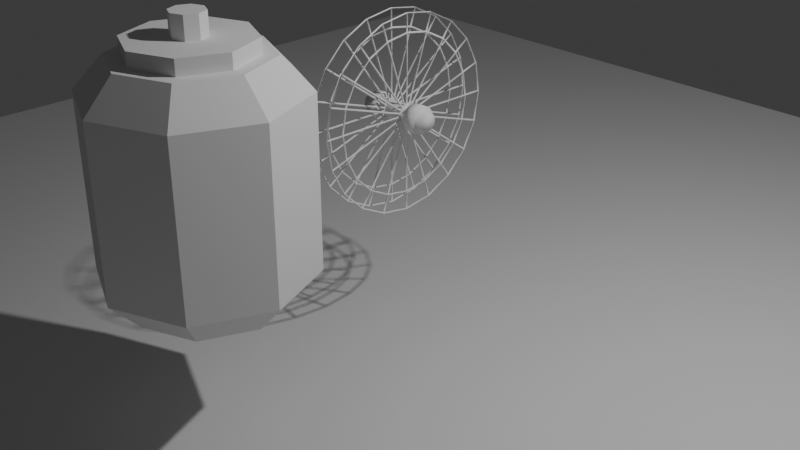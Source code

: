 # Source: rueda.blend  (saved by Blender 4.1.24; exported with 4.5.12 LTS)
import bpy
from mathutils import Matrix  # noqa: F401  (used for matrix-valued properties, if any)

bpy.ops.wm.read_factory_settings(use_empty=True)
scene = bpy.context.scene
scene.name = 'Scene'

# ---- collections
col_collection = bpy.data.collections.new('Collection'); scene.collection.children.link(col_collection)

# ---- world
world_world = bpy.data.worlds.new('World'); scene.world = world_world
world_world.use_nodes = True; world_world.node_tree.nodes.clear()
_N = world_world.node_tree.nodes; _L = world_world.node_tree.links
n0 = _N.new('ShaderNodeOutputWorld'); n0.name = 'World Output'; n0.location = (300, 300)
n1 = _N.new('ShaderNodeBackground'); n1.name = 'Background'; n1.location = (10, 300)
n1.inputs[0].default_value = (0.05088, 0.05088, 0.05088, 1.0)
_L.new(n1.outputs[0], n0.inputs[0])
n0.is_active_output = True
world_world.color = (0.05088, 0.05088, 0.05088)
world_world.use_sun_shadow = False
world_world.sun_shadow_jitter_overblur = 0.0

# ---- cameras
cam_camera = bpy.data.cameras.new('Camera')
cam_camera.clip_end = 100.0
cam_camera.ortho_scale = 7.314

# ---- lights
light_light = bpy.data.lights.new('Light', 'POINT')
light_light.transmission_factor = 0.0
light_light.energy = 1000.0
light_light.shadow_soft_size = 0.1
light_light.shadow_maximum_resolution = 0.006
light_light.use_absolute_resolution = True

# ---- meshes
me_cylinder_003 = bpy.data.meshes.new('Cylinder.003')
me_cylinder_003.from_pydata([(-0.06569, 0.1399, -1.056e-08), (0.06569, 0.1399, 1.056e-08), (-0.06569, 0.1292, -0.05352), (0.06569, 0.1292, -0.05352), (-0.06569, 0.09889, -0.09889), (0.06569, 0.09889, -0.09889), (-0.06569, 0.05352, -0.1292), (0.06569, 0.05352, -0.1292), (-0.06569, 0.0, -0.1399), (0.06569, 0.0, -0.1399), (-0.06569, -0.05352, -0.1292), (0.06569, -0.05352, -0.1292), (-0.06569, -0.09889, -0.09889), (0.06569, -0.09889, -0.09889), (-0.06569, -0.1292, -0.05352), (0.06569, -0.1292, -0.05352), (-0.06569, -0.1399, -1.056e-08), (0.06569, -0.1399, 1.056e-08), (-0.06569, -0.1292, 0.05352), (0.06569, -0.1292, 0.05352), (-0.06569, -0.09889, 0.09889), (0.06569, -0.09889, 0.09889), (-0.06569, -0.05352, 0.1292), (0.06569, -0.05352, 0.1292), (-0.06569, 0.0, 0.1399), (0.06569, 0.0, 0.1399), (-0.06569, 0.05352, 0.1292), (0.06569, 0.05352, 0.1292), (-0.06569, 0.09889, 0.09889), (0.06569, 0.09889, 0.09889), (-0.06569, 0.1292, 0.05352), (0.06569, 0.1292, 0.05352), (-0.1583, 0.9977, 0.00343), (-0.1383, 0.9977, 0.00343), (-0.1583, 0.9487, 0.3124), (-0.1383, 0.9487, 0.3124), (-0.1583, 0.8067, 0.5912), (-0.1383, 0.8067, 0.5912), (-0.1583, 0.5855, 0.8124), (-0.1383, 0.5855, 0.8124), (-0.1583, 0.3067, 0.9545), (-0.1383, 0.3067, 0.9545), (-0.1583, -0.002334, 1.003), (-0.1383, -0.002334, 1.003), (-0.1583, -0.3114, 0.9545), (-0.1383, -0.3114, 0.9545), (-0.1583, -0.5901, 0.8124), (-0.1383, -0.5901, 0.8124), (-0.1583, -0.8114, 0.5912), (-0.1383, -0.8114, 0.5912), (-0.1583, -0.9534, 0.3124), (-0.1383, -0.9534, 0.3124), (-0.1583, -1.002, 0.00343), (-0.1383, -1.002, 0.00343), (-0.1583, -0.9534, -0.3056), (-0.1383, -0.9534, -0.3056), (-0.1583, -0.8114, -0.5844), (-0.1383, -0.8114, -0.5844), (-0.1583, -0.5901, -0.8056), (-0.1383, -0.5901, -0.8056), (-0.1583, -0.3114, -0.9476), (-0.1383, -0.3114, -0.9476), (-0.1583, -0.002334, -0.9966), (-0.1383, -0.002334, -0.9966), (-0.1583, 0.3067, -0.9476), (-0.1383, 0.3067, -0.9476), (-0.1583, 0.5855, -0.8056), (-0.1383, 0.5855, -0.8056), (-0.1583, 0.8067, -0.5844), (-0.1383, 0.8067, -0.5844), (-0.1583, 0.9487, -0.3056), (-0.1383, 0.9487, -0.3056), (-0.1583, 0.09331, 0.03451), (-0.1383, 0.09331, 0.03451), (-0.1583, 0.09823, 0.00343), (-0.1383, 0.09823, 0.00343), (-0.1583, 0.07902, 0.06254), (-0.1383, 0.07902, 0.06254), (-0.1583, 0.05678, 0.08479), (-0.1383, 0.05678, 0.08479), (-0.1583, 0.02874, 0.09907), (-0.1383, 0.02874, 0.09907), (-0.1583, -0.002334, 0.104), (-0.1383, -0.002334, 0.104), (-0.1583, -0.03341, 0.09907), (-0.1383, -0.03341, 0.09907), (-0.1583, -0.06144, 0.08479), (-0.1383, -0.06144, 0.08479), (-0.1583, -0.08369, 0.06254), (-0.1383, -0.08369, 0.06254), (-0.1583, -0.09797, 0.03451), (-0.1383, -0.09797, 0.03451), (-0.1583, -0.1029, 0.00343), (-0.1383, -0.1029, 0.00343), (-0.1583, -0.09797, -0.02765), (-0.1383, -0.09797, -0.02765), (-0.1583, -0.08369, -0.05568), (-0.1383, -0.08369, -0.05568), (-0.1583, -0.06144, -0.07793), (-0.1383, -0.06144, -0.07793), (-0.1583, -0.03341, -0.09221), (-0.1383, -0.03341, -0.09221), (-0.1583, -0.002334, -0.09713), (-0.1383, -0.002334, -0.09713), (-0.1583, 0.02874, -0.09221), (-0.1383, 0.02874, -0.09221), (-0.1583, 0.05678, -0.07793), (-0.1383, 0.05678, -0.07793), (-0.1583, 0.07902, -0.05568), (-0.1383, 0.07902, -0.05568), (-0.1583, 0.09331, -0.02765), (-0.1383, 0.09331, -0.02765), (-0.1583, 0.7669, 0.2534), (-0.1383, 0.7669, 0.2534), (-0.1583, 0.8065, 0.00343), (-0.1383, 0.8065, 0.00343), (-0.1583, 0.652, 0.4788), (-0.1383, 0.652, 0.4788), (-0.1583, 0.4731, 0.6578), (-0.1383, 0.4731, 0.6578), (-0.1583, 0.2476, 0.7727), (-0.1383, 0.2476, 0.7727), (-0.1583, -0.002334, 0.8122), (-0.1383, -0.002334, 0.8122), (-0.1583, -0.2523, 0.7727), (-0.1383, -0.2523, 0.7727), (-0.1583, -0.4777, 0.6578), (-0.1383, -0.4777, 0.6578), (-0.1583, -0.6567, 0.4788), (-0.1383, -0.6567, 0.4788), (-0.1583, -0.7716, 0.2534), (-0.1383, -0.7716, 0.2534), (-0.1583, -0.8111, 0.00343), (-0.1383, -0.8111, 0.00343), (-0.1583, -0.7716, -0.2465), (-0.1383, -0.7716, -0.2465), (-0.1583, -0.6567, -0.472), (-0.1383, -0.6567, -0.472), (-0.1583, -0.4777, -0.6509), (-0.1383, -0.4777, -0.6509), (-0.1583, -0.2523, -0.7658), (-0.1383, -0.2523, -0.7658), (-0.1583, -0.002334, -0.8054), (-0.1383, -0.002334, -0.8054), (-0.1583, 0.2476, -0.7658), (-0.1383, 0.2476, -0.7658), (-0.1583, 0.4731, -0.6509), (-0.1383, 0.4731, -0.6509), (-0.1583, 0.652, -0.472), (-0.1383, 0.652, -0.472), (-0.1583, 0.7669, -0.2465), (-0.1383, 0.7669, -0.2465), (-0.1483, 0.08368, 0.03138), (-0.1483, 0.07083, 0.05659), (-0.1483, 0.05082, 0.0766), (-0.1483, 0.02561, 0.08944), (-0.1483, -0.002334, 0.09387), (-0.1483, -0.03028, 0.08944), (-0.1483, -0.05549, 0.0766), (-0.1483, -0.0755, 0.05659), (-0.1483, -0.08835, 0.03138), (-0.1483, -0.09277, 0.00343), (-0.1483, -0.08835, -0.02452), (-0.1483, -0.0755, -0.04973), (-0.1483, -0.05549, -0.06974), (-0.1483, -0.03028, -0.08258), (-0.1483, -0.002334, -0.08701), (-0.1483, 0.02561, -0.08258), (-0.1483, 0.05082, -0.06974), (-0.1483, 0.07083, -0.04973), (-0.1483, 0.08368, -0.02452), (-0.1483, 0.0881, 0.00343), (-0.1483, 0.7781, 0.2465), (-0.1483, 0.815, 0.01343), (-0.1483, 0.986, 0.01343), (-0.1483, 0.9407, 0.2993), (-0.1483, 0.6648, 0.4758), (-0.1483, 0.7719, 0.2655), (-0.1483, 0.9345, 0.3183), (-0.1483, 0.8031, 0.5762), (-0.1483, 0.4862, 0.6588), (-0.1483, 0.653, 0.4919), (-0.1483, 0.7913, 0.5924), (-0.1483, 0.5867, 0.7971), (-0.1483, 0.2598, 0.7777), (-0.1483, 0.47, 0.6706), (-0.1483, 0.5705, 0.8089), (-0.1483, 0.3126, 0.9403), (-0.1483, 0.007666, 0.8208), (-0.1483, 0.2407, 0.7839), (-0.1483, 0.2936, 0.9464), (-0.1483, 0.007666, 0.9917), (-0.1483, -0.2454, 0.7839), (-0.1483, -0.01233, 0.8208), (-0.1483, -0.01233, 0.9917), (-0.1483, -0.2982, 0.9464), (-0.1483, -0.4747, 0.6706), (-0.1483, -0.2644, 0.7777), (-0.1483, -0.3172, 0.9403), (-0.1483, -0.5751, 0.8089), (-0.1483, -0.6577, 0.4919), (-0.1483, -0.4909, 0.6588), (-0.1483, -0.5913, 0.7971), (-0.1483, -0.796, 0.5924), (-0.1483, -0.7766, 0.2655), (-0.1483, -0.6695, 0.4758), (-0.1483, -0.8078, 0.5762), (-0.1483, -0.9392, 0.3183), (-0.1483, -0.8197, 0.01343), (-0.1483, -0.7828, 0.2465), (-0.1483, -0.9453, 0.2993), (-0.1483, -0.9906, 0.01343), (-0.1483, -0.7828, -0.2396), (-0.1483, -0.8197, -0.00657), (-0.1483, -0.9906, -0.00657), (-0.1483, -0.9453, -0.2925), (-0.1483, -0.6695, -0.4689), (-0.1483, -0.7766, -0.2587), (-0.1483, -0.9392, -0.3115), (-0.1483, -0.8078, -0.5694), (-0.1483, -0.4909, -0.6519), (-0.1483, -0.6577, -0.4851), (-0.1483, -0.796, -0.5856), (-0.1483, -0.5913, -0.7902), (-0.1483, -0.2644, -0.7708), (-0.1483, -0.4747, -0.6637), (-0.1483, -0.5751, -0.802), (-0.1483, -0.3172, -0.9334), (-0.1483, -0.01233, -0.8139), (-0.1483, -0.2454, -0.777), (-0.1483, -0.2982, -0.9396), (-0.1483, -0.01233, -0.9849), (-0.1483, 0.2407, -0.777), (-0.1483, 0.007666, -0.8139), (-0.1483, 0.007666, -0.9849), (-0.1483, 0.2936, -0.9396), (-0.1483, 0.47, -0.6637), (-0.1483, 0.2598, -0.7708), (-0.1483, 0.3126, -0.9334), (-0.1483, 0.5705, -0.802), (-0.1483, 0.653, -0.4851), (-0.1483, 0.4862, -0.6519), (-0.1483, 0.5867, -0.7902), (-0.1483, 0.7913, -0.5856), (-0.1483, 0.7719, -0.2587), (-0.1483, 0.6648, -0.4689), (-0.1483, 0.8031, -0.5694), (-0.1483, 0.9345, -0.3115), (-0.1483, 0.815, -0.00657), (-0.1483, 0.7781, -0.2396), (-0.1483, 0.9407, -0.2925), (-0.1483, 0.986, -0.00657), (-0.1483, 0.1045, 0.02763), (-0.1483, 0.1068, 0.01343), (-0.1483, 0.7948, 0.01343), (-0.1483, 0.7588, 0.2402), (-0.1483, 0.09181, 0.05947), (-0.1483, 0.09834, 0.04666), (-0.1483, 0.7527, 0.2593), (-0.1483, 0.6484, 0.4639), (-0.1483, 0.06989, 0.08582), (-0.1483, 0.08006, 0.07565), (-0.1483, 0.6367, 0.48), (-0.1483, 0.4743, 0.6424), (-0.1483, 0.04089, 0.1041), (-0.1483, 0.05371, 0.09758), (-0.1483, 0.4581, 0.6542), (-0.1483, 0.2535, 0.7584), (-0.1483, 0.007666, 0.1125), (-0.1483, 0.02187, 0.1103), (-0.1483, 0.2345, 0.7646), (-0.1483, 0.007666, 0.8005), (-0.1483, -0.02654, 0.1103), (-0.1483, -0.01233, 0.1125), (-0.1483, -0.01233, 0.8005), (-0.1483, -0.2391, 0.7646), (-0.1483, -0.05837, 0.09758), (-0.1483, -0.04556, 0.1041), (-0.1483, -0.2582, 0.7584), (-0.1483, -0.4628, 0.6542), (-0.1483, -0.08472, 0.07565), (-0.1483, -0.07455, 0.08582), (-0.1483, -0.4789, 0.6424), (-0.1483, -0.6413, 0.48), (-0.1483, -0.103, 0.04666), (-0.1483, -0.09648, 0.05947), (-0.1483, -0.6531, 0.4639), (-0.1483, -0.7573, 0.2593), (-0.1483, -0.1114, 0.01343), (-0.1483, -0.1092, 0.02763), (-0.1483, -0.7635, 0.2402), (-0.1483, -0.7994, 0.01343), (-0.1483, -0.1092, -0.02077), (-0.1483, -0.1114, -0.00657), (-0.1483, -0.7994, -0.00657), (-0.1483, -0.7635, -0.2334), (-0.1483, -0.09648, -0.05261), (-0.1483, -0.103, -0.0398), (-0.1483, -0.7573, -0.2524), (-0.1483, -0.6531, -0.457), (-0.1483, -0.07455, -0.07896), (-0.1483, -0.08472, -0.06879), (-0.1483, -0.6413, -0.4732), (-0.1483, -0.4789, -0.6356), (-0.1483, -0.04556, -0.09724), (-0.1483, -0.05837, -0.09071), (-0.1483, -0.4628, -0.6473), (-0.1483, -0.2582, -0.7516), (-0.1483, -0.01233, -0.1057), (-0.1483, -0.02654, -0.1034), (-0.1483, -0.2391, -0.7577), (-0.1483, -0.01233, -0.7937), (-0.1483, 0.02187, -0.1034), (-0.1483, 0.007666, -0.1057), (-0.1483, 0.007666, -0.7937), (-0.1483, 0.2345, -0.7577), (-0.1483, 0.05371, -0.09071), (-0.1483, 0.04089, -0.09724), (-0.1483, 0.2535, -0.7516), (-0.1483, 0.4581, -0.6473), (-0.1483, 0.08006, -0.06879), (-0.1483, 0.06989, -0.07896), (-0.1483, 0.4743, -0.6356), (-0.1483, 0.6367, -0.4732), (-0.1483, 0.09834, -0.0398), (-0.1483, 0.09181, -0.05261), (-0.1483, 0.6484, -0.457), (-0.1483, 0.7527, -0.2524), (-0.1483, 0.1068, -0.00657), (-0.1483, 0.1045, -0.02077), (-0.1483, 0.7588, -0.2334), (-0.1483, 0.7948, -0.00657), (-0.3793, 1.004, 0.00343), (-0.3593, 1.004, 0.00343), (-0.3793, 0.9554, 0.3124), (-0.3593, 0.9554, 0.3124), (-0.3793, 0.8134, 0.5912), (-0.3593, 0.8134, 0.5912), (-0.3793, 0.5922, 0.8124), (-0.3593, 0.5922, 0.8124), (-0.3793, 0.3134, 0.9545), (-0.3593, 0.3134, 0.9545), (-0.3793, 0.00437, 1.003), (-0.3593, 0.00437, 1.003), (-0.3793, -0.3046, 0.9545), (-0.3593, -0.3046, 0.9545), (-0.3793, -0.5834, 0.8124), (-0.3593, -0.5834, 0.8124), (-0.3793, -0.8046, 0.5912), (-0.3593, -0.8046, 0.5912), (-0.3793, -0.9467, 0.3124), (-0.3593, -0.9467, 0.3124), (-0.3793, -0.9956, 0.00343), (-0.3593, -0.9956, 0.00343), (-0.3793, -0.9467, -0.3056), (-0.3593, -0.9467, -0.3056), (-0.3793, -0.8046, -0.5844), (-0.3593, -0.8046, -0.5844), (-0.3793, -0.5834, -0.8056), (-0.3593, -0.5834, -0.8056), (-0.3793, -0.3046, -0.9476), (-0.3593, -0.3046, -0.9476), (-0.3793, 0.00437, -0.9966), (-0.3593, 0.00437, -0.9966), (-0.3793, 0.3134, -0.9476), (-0.3593, 0.3134, -0.9476), (-0.3793, 0.5922, -0.8056), (-0.3593, 0.5922, -0.8056), (-0.3793, 0.8134, -0.5844), (-0.3593, 0.8134, -0.5844), (-0.3793, 0.9554, -0.3056), (-0.3593, 0.9554, -0.3056), (-0.3793, 0.1, 0.03451), (-0.3593, 0.1, 0.03451), (-0.3793, 0.1049, 0.00343), (-0.3593, 0.1049, 0.00343), (-0.3793, 0.08573, 0.06254), (-0.3593, 0.08573, 0.06254), (-0.3793, 0.06348, 0.08479), (-0.3593, 0.06348, 0.08479), (-0.3793, 0.03545, 0.09907), (-0.3593, 0.03545, 0.09907), (-0.3793, 0.00437, 0.104), (-0.3593, 0.00437, 0.104), (-0.3793, -0.02671, 0.09907), (-0.3593, -0.02671, 0.09907), (-0.3793, -0.05474, 0.08479), (-0.3593, -0.05474, 0.08479), (-0.3793, -0.07699, 0.06254), (-0.3593, -0.07699, 0.06254), (-0.3793, -0.09127, 0.03451), (-0.3593, -0.09127, 0.03451), (-0.3793, -0.09619, 0.00343), (-0.3593, -0.09619, 0.00343), (-0.3793, -0.09127, -0.02765), (-0.3593, -0.09127, -0.02765), (-0.3793, -0.07699, -0.05568), (-0.3593, -0.07699, -0.05568), (-0.3793, -0.05474, -0.07793), (-0.3593, -0.05474, -0.07793), (-0.3793, -0.02671, -0.09221), (-0.3593, -0.02671, -0.09221), (-0.3793, 0.00437, -0.09713), (-0.3593, 0.00437, -0.09713), (-0.3793, 0.03545, -0.09221), (-0.3593, 0.03545, -0.09221), (-0.3793, 0.06348, -0.07793), (-0.3593, 0.06348, -0.07793), (-0.3793, 0.08573, -0.05568), (-0.3593, 0.08573, -0.05568), (-0.3793, 0.1, -0.02765), (-0.3593, 0.1, -0.02765), (-0.3793, 0.7736, 0.2534), (-0.3593, 0.7736, 0.2534), (-0.3793, 0.8132, 0.00343), (-0.3593, 0.8132, 0.00343), (-0.3793, 0.6587, 0.4788), (-0.3593, 0.6587, 0.4788), (-0.3793, 0.4798, 0.6578), (-0.3593, 0.4798, 0.6578), (-0.3793, 0.2543, 0.7727), (-0.3593, 0.2543, 0.7727), (-0.3793, 0.00437, 0.8122), (-0.3593, 0.00437, 0.8122), (-0.3793, -0.2456, 0.7727), (-0.3593, -0.2456, 0.7727), (-0.3793, -0.471, 0.6578), (-0.3593, -0.471, 0.6578), (-0.3793, -0.65, 0.4788), (-0.3593, -0.65, 0.4788), (-0.3793, -0.7649, 0.2534), (-0.3593, -0.7649, 0.2534), (-0.3793, -0.8044, 0.00343), (-0.3593, -0.8044, 0.00343), (-0.3793, -0.7649, -0.2465), (-0.3593, -0.7649, -0.2465), (-0.3793, -0.65, -0.472), (-0.3593, -0.65, -0.472), (-0.3793, -0.471, -0.6509), (-0.3593, -0.471, -0.6509), (-0.3793, -0.2456, -0.7658), (-0.3593, -0.2456, -0.7658), (-0.3793, 0.00437, -0.8054), (-0.3593, 0.00437, -0.8054), (-0.3793, 0.2543, -0.7658), (-0.3593, 0.2543, -0.7658), (-0.3793, 0.4798, -0.6509), (-0.3593, 0.4798, -0.6509), (-0.3793, 0.6587, -0.472), (-0.3593, 0.6587, -0.472), (-0.3793, 0.7736, -0.2465), (-0.3593, 0.7736, -0.2465), (-0.3693, 0.09038, 0.03138), (-0.3693, 0.07754, 0.05659), (-0.3693, 0.05753, 0.0766), (-0.3693, 0.03232, 0.08944), (-0.3693, 0.00437, 0.09387), (-0.3693, -0.02358, 0.08944), (-0.3693, -0.04879, 0.0766), (-0.3693, -0.0688, 0.05659), (-0.3693, -0.08164, 0.03138), (-0.3693, -0.08607, 0.00343), (-0.3693, -0.08164, -0.02452), (-0.3693, -0.0688, -0.04973), (-0.3693, -0.04879, -0.06974), (-0.3693, -0.02358, -0.08258), (-0.3693, 0.00437, -0.08701), (-0.3693, 0.03232, -0.08258), (-0.3693, 0.05753, -0.06974), (-0.3693, 0.07754, -0.04973), (-0.3693, 0.09038, -0.02452), (-0.3693, 0.09481, 0.00343), (-0.3693, 0.7848, 0.2465), (-0.3693, 0.8217, 0.01343), (-0.3693, 0.9927, 0.01343), (-0.3693, 0.9474, 0.2993), (-0.3693, 0.6715, 0.4758), (-0.3693, 0.7786, 0.2655), (-0.3693, 0.9412, 0.3183), (-0.3693, 0.8098, 0.5762), (-0.3693, 0.4929, 0.6588), (-0.3693, 0.6597, 0.4919), (-0.3693, 0.798, 0.5924), (-0.3693, 0.5934, 0.7971), (-0.3693, 0.2665, 0.7777), (-0.3693, 0.4767, 0.6706), (-0.3693, 0.5772, 0.8089), (-0.3693, 0.3193, 0.9403), (-0.3693, 0.01437, 0.8208), (-0.3693, 0.2474, 0.7839), (-0.3693, 0.3003, 0.9464), (-0.3693, 0.01437, 0.9917), (-0.3693, -0.2387, 0.7839), (-0.3693, -0.00563, 0.8208), (-0.3693, -0.00563, 0.9917), (-0.3693, -0.2915, 0.9464), (-0.3693, -0.468, 0.6706), (-0.3693, -0.2577, 0.7777), (-0.3693, -0.3105, 0.9403), (-0.3693, -0.5684, 0.8089), (-0.3693, -0.651, 0.4919), (-0.3693, -0.4841, 0.6588), (-0.3693, -0.5846, 0.7971), (-0.3693, -0.7893, 0.5924), (-0.3693, -0.7699, 0.2655), (-0.3693, -0.6628, 0.4758), (-0.3693, -0.8011, 0.5762), (-0.3693, -0.9325, 0.3183), (-0.3693, -0.813, 0.01343), (-0.3693, -0.7761, 0.2465), (-0.3693, -0.9386, 0.2993), (-0.3693, -0.9839, 0.01343), (-0.3693, -0.7761, -0.2396), (-0.3693, -0.813, -0.00657), (-0.3693, -0.9839, -0.00657), (-0.3693, -0.9386, -0.2925), (-0.3693, -0.6628, -0.4689), (-0.3693, -0.7699, -0.2587), (-0.3693, -0.9325, -0.3115), (-0.3693, -0.8011, -0.5694), (-0.3693, -0.4841, -0.6519), (-0.3693, -0.651, -0.4851), (-0.3693, -0.7893, -0.5856), (-0.3693, -0.5846, -0.7902), (-0.3693, -0.2577, -0.7708), (-0.3693, -0.468, -0.6637), (-0.3693, -0.5684, -0.802), (-0.3693, -0.3105, -0.9334), (-0.3693, -0.00563, -0.8139), (-0.3693, -0.2387, -0.777), (-0.3693, -0.2915, -0.9396), (-0.3693, -0.00563, -0.9849), (-0.3693, 0.2474, -0.777), (-0.3693, 0.01437, -0.8139), (-0.3693, 0.01437, -0.9849), (-0.3693, 0.3003, -0.9396), (-0.3693, 0.4767, -0.6637), (-0.3693, 0.2665, -0.7708), (-0.3693, 0.3193, -0.9334), (-0.3693, 0.5772, -0.802), (-0.3693, 0.6597, -0.4851), (-0.3693, 0.4929, -0.6519), (-0.3693, 0.5934, -0.7902), (-0.3693, 0.798, -0.5856), (-0.3693, 0.7786, -0.2587), (-0.3693, 0.6715, -0.4689), (-0.3693, 0.8098, -0.5694), (-0.3693, 0.9412, -0.3115), (-0.3693, 0.8217, -0.00657), (-0.3693, 0.7848, -0.2396), (-0.3693, 0.9474, -0.2925), (-0.3693, 0.9927, -0.00657), (-0.3693, 0.1112, 0.02763), (-0.3693, 0.1135, 0.01343), (-0.3693, 0.8015, 0.01343), (-0.3693, 0.7655, 0.2402), (-0.3693, 0.09852, 0.05947), (-0.3693, 0.105, 0.04666), (-0.3693, 0.7594, 0.2593), (-0.3693, 0.6551, 0.4639), (-0.3693, 0.07659, 0.08582), (-0.3693, 0.08676, 0.07565), (-0.3693, 0.6434, 0.48), (-0.3693, 0.481, 0.6424), (-0.3693, 0.0476, 0.1041), (-0.3693, 0.06041, 0.09758), (-0.3693, 0.4648, 0.6542), (-0.3693, 0.2602, 0.7584), (-0.3693, 0.01437, 0.1125), (-0.3693, 0.02857, 0.1103), (-0.3693, 0.2412, 0.7646), (-0.3693, 0.01437, 0.8005), (-0.3693, -0.01983, 0.1103), (-0.3693, -0.00563, 0.1125), (-0.3693, -0.00563, 0.8005), (-0.3693, -0.2324, 0.7646), (-0.3693, -0.05167, 0.09758), (-0.3693, -0.03886, 0.1041), (-0.3693, -0.2515, 0.7584), (-0.3693, -0.4561, 0.6542), (-0.3693, -0.07802, 0.07565), (-0.3693, -0.06785, 0.08582), (-0.3693, -0.4722, 0.6424), (-0.3693, -0.6346, 0.48), (-0.3693, -0.0963, 0.04666), (-0.3693, -0.08977, 0.05947), (-0.3693, -0.6464, 0.4639), (-0.3693, -0.7506, 0.2593), (-0.3693, -0.1047, 0.01343), (-0.3693, -0.1025, 0.02763), (-0.3693, -0.7568, 0.2402), (-0.3693, -0.7927, 0.01343), (-0.3693, -0.1025, -0.02077), (-0.3693, -0.1047, -0.00657), (-0.3693, -0.7927, -0.00657), (-0.3693, -0.7568, -0.2334), (-0.3693, -0.08977, -0.05261), (-0.3693, -0.0963, -0.0398), (-0.3693, -0.7506, -0.2524), (-0.3693, -0.6464, -0.457), (-0.3693, -0.06785, -0.07896), (-0.3693, -0.07802, -0.06879), (-0.3693, -0.6346, -0.4732), (-0.3693, -0.4722, -0.6356), (-0.3693, -0.03886, -0.09724), (-0.3693, -0.05167, -0.09071), (-0.3693, -0.4561, -0.6473), (-0.3693, -0.2515, -0.7516), (-0.3693, -0.00563, -0.1057), (-0.3693, -0.01983, -0.1034), (-0.3693, -0.2324, -0.7577), (-0.3693, -0.00563, -0.7937), (-0.3693, 0.02857, -0.1034), (-0.3693, 0.01437, -0.1057), (-0.3693, 0.01437, -0.7937), (-0.3693, 0.2412, -0.7577), (-0.3693, 0.06041, -0.09071), (-0.3693, 0.0476, -0.09724), (-0.3693, 0.2602, -0.7516), (-0.3693, 0.4648, -0.6473), (-0.3693, 0.08676, -0.06879), (-0.3693, 0.07659, -0.07896), (-0.3693, 0.481, -0.6356), (-0.3693, 0.6434, -0.4732), (-0.3693, 0.105, -0.0398), (-0.3693, 0.09852, -0.05261), (-0.3693, 0.6551, -0.457), (-0.3693, 0.7594, -0.2524), (-0.3693, 0.1135, -0.00657), (-0.3693, 0.1112, -0.02077), (-0.3693, 0.7655, -0.2334), (-0.3693, 0.8015, -0.00657), (-0.6513, 0.09133, 0.00343), (0.1402, 0.09133, 0.00343), (-0.6513, 0.0842, -0.03242), (0.1402, 0.0842, -0.03242), (-0.6513, 0.0639, -0.0628), (0.1402, 0.0639, -0.0628), (-0.6513, 0.03351, -0.08311), (0.1402, 0.03351, -0.08311), (-0.6513, -0.002334, -0.09024), (0.1402, -0.002334, -0.09024), (-0.6513, -0.03818, -0.08311), (0.1402, -0.03818, -0.08311), (-0.6513, -0.06857, -0.0628), (0.1402, -0.06857, -0.0628), (-0.6513, -0.08887, -0.03242), (0.1402, -0.08887, -0.03242), (-0.6513, -0.096, 0.00343), (0.1402, -0.096, 0.00343), (-0.6513, -0.08887, 0.03928), (0.1402, -0.08887, 0.03928), (-0.6513, -0.06857, 0.06966), (0.1402, -0.06857, 0.06966), (-0.6513, -0.03818, 0.08997), (0.1402, -0.03818, 0.08997), (-0.6513, -0.002334, 0.0971), (0.1402, -0.002334, 0.0971), (-0.6513, 0.03351, 0.08997), (0.1402, 0.03351, 0.08997), (-0.6513, 0.0639, 0.06966), (0.1402, 0.0639, 0.06966), (-0.6513, 0.0842, 0.03928), (0.1402, 0.0842, 0.03928), (-0.5742, 0.1399, -1.082e-08), (-0.4428, 0.1399, 1.03e-08), (-0.5742, 0.1292, -0.05352), (-0.4428, 0.1292, -0.05352), (-0.5742, 0.09889, -0.09889), (-0.4428, 0.09889, -0.09889), (-0.5742, 0.05352, -0.1292), (-0.4428, 0.05352, -0.1292), (-0.5742, 0.0, -0.1399), (-0.4428, 0.0, -0.1399), (-0.5742, -0.05352, -0.1292), (-0.4428, -0.05352, -0.1292), (-0.5742, -0.09889, -0.09889), (-0.4428, -0.09889, -0.09889), (-0.5742, -0.1292, -0.05352), (-0.4428, -0.1292, -0.05352), (-0.5742, -0.1399, -1.082e-08), (-0.4428, -0.1399, 1.03e-08), (-0.5742, -0.1292, 0.05352), (-0.4428, -0.1292, 0.05352), (-0.5742, -0.09889, 0.09889), (-0.4428, -0.09889, 0.09889), (-0.5742, -0.05352, 0.1292), (-0.4428, -0.05352, 0.1292), (-0.5742, 0.0, 0.1399), (-0.4428, 0.0, 0.1399), (-0.5742, 0.05352, 0.1292), (-0.4428, 0.05352, 0.1292), (-0.5742, 0.09889, 0.09889), (-0.4428, 0.09889, 0.09889), (-0.5742, 0.1292, 0.05352), (-0.4428, 0.1292, 0.05352)], [], [(0, 1, 3, 2), (2, 3, 5, 4), (4, 5, 7, 6), (6, 7, 9, 8), (8, 9, 11, 10), (10, 11, 13, 12), (12, 13, 15, 14), (14, 15, 17, 16), (16, 17, 19, 18), (18, 19, 21, 20), (20, 21, 23, 22), (22, 23, 25, 24), (24, 25, 27, 26), (26, 27, 29, 28), (3, 1, 31, 29, 27, 25, 23, 21, 19, 17, 15, 13, 11, 9, 7, 5), (28, 29, 31, 30), (30, 31, 1, 0), (0, 2, 4, 6, 8, 10, 12, 14, 16, 18, 20, 22, 24, 26, 28, 30), (152, 153, 76, 72), (153, 152, 73, 77), (153, 154, 78, 76), (154, 153, 77, 79), (154, 155, 80, 78), (155, 154, 79, 81), (155, 156, 82, 80), (156, 155, 81, 83), (156, 157, 84, 82), (157, 156, 83, 85), (157, 158, 86, 84), (158, 157, 85, 87), (158, 159, 88, 86), (159, 158, 87, 89), (159, 160, 90, 88), (160, 159, 89, 91), (160, 161, 92, 90), (161, 160, 91, 93), (161, 162, 94, 92), (162, 161, 93, 95), (162, 163, 96, 94), (163, 162, 95, 97), (163, 164, 98, 96), (164, 163, 97, 99), (164, 165, 100, 98), (165, 164, 99, 101), (165, 166, 102, 100), (166, 165, 101, 103), (166, 167, 104, 102), (167, 166, 103, 105), (167, 168, 106, 104), (168, 167, 105, 107), (168, 169, 108, 106), (169, 168, 107, 109), (169, 170, 110, 108), (170, 169, 109, 111), (170, 171, 74, 110), (171, 170, 111, 75), (171, 152, 72, 74), (152, 171, 75, 73), (172, 173, 114, 112), (173, 172, 113, 115), (173, 174, 32, 114), (174, 173, 115, 33), (174, 175, 34, 32), (175, 174, 33, 35), (175, 172, 112, 34), (172, 175, 35, 113), (176, 177, 112, 116), (177, 176, 117, 113), (177, 178, 34, 112), (178, 177, 113, 35), (178, 179, 36, 34), (179, 178, 35, 37), (179, 176, 116, 36), (176, 179, 37, 117), (180, 181, 116, 118), (181, 180, 119, 117), (181, 182, 36, 116), (182, 181, 117, 37), (182, 183, 38, 36), (183, 182, 37, 39), (183, 180, 118, 38), (180, 183, 39, 119), (184, 185, 118, 120), (185, 184, 121, 119), (185, 186, 38, 118), (186, 185, 119, 39), (186, 187, 40, 38), (187, 186, 39, 41), (187, 184, 120, 40), (184, 187, 41, 121), (188, 189, 120, 122), (189, 188, 123, 121), (189, 190, 40, 120), (190, 189, 121, 41), (190, 191, 42, 40), (191, 190, 41, 43), (191, 188, 122, 42), (188, 191, 43, 123), (192, 193, 122, 124), (193, 192, 125, 123), (193, 194, 42, 122), (194, 193, 123, 43), (194, 195, 44, 42), (195, 194, 43, 45), (195, 192, 124, 44), (192, 195, 45, 125), (196, 197, 124, 126), (197, 196, 127, 125), (197, 198, 44, 124), (198, 197, 125, 45), (198, 199, 46, 44), (199, 198, 45, 47), (199, 196, 126, 46), (196, 199, 47, 127), (200, 201, 126, 128), (201, 200, 129, 127), (201, 202, 46, 126), (202, 201, 127, 47), (202, 203, 48, 46), (203, 202, 47, 49), (203, 200, 128, 48), (200, 203, 49, 129), (204, 205, 128, 130), (205, 204, 131, 129), (205, 206, 48, 128), (206, 205, 129, 49), (206, 207, 50, 48), (207, 206, 49, 51), (207, 204, 130, 50), (204, 207, 51, 131), (208, 209, 130, 132), (209, 208, 133, 131), (209, 210, 50, 130), (210, 209, 131, 51), (210, 211, 52, 50), (211, 210, 51, 53), (211, 208, 132, 52), (208, 211, 53, 133), (212, 213, 132, 134), (213, 212, 135, 133), (213, 214, 52, 132), (214, 213, 133, 53), (214, 215, 54, 52), (215, 214, 53, 55), (215, 212, 134, 54), (212, 215, 55, 135), (216, 217, 134, 136), (217, 216, 137, 135), (217, 218, 54, 134), (218, 217, 135, 55), (218, 219, 56, 54), (219, 218, 55, 57), (219, 216, 136, 56), (216, 219, 57, 137), (220, 221, 136, 138), (221, 220, 139, 137), (221, 222, 56, 136), (222, 221, 137, 57), (222, 223, 58, 56), (223, 222, 57, 59), (223, 220, 138, 58), (220, 223, 59, 139), (224, 225, 138, 140), (225, 224, 141, 139), (225, 226, 58, 138), (226, 225, 139, 59), (226, 227, 60, 58), (227, 226, 59, 61), (227, 224, 140, 60), (224, 227, 61, 141), (228, 229, 140, 142), (229, 228, 143, 141), (229, 230, 60, 140), (230, 229, 141, 61), (230, 231, 62, 60), (231, 230, 61, 63), (231, 228, 142, 62), (228, 231, 63, 143), (232, 233, 142, 144), (233, 232, 145, 143), (233, 234, 62, 142), (234, 233, 143, 63), (234, 235, 64, 62), (235, 234, 63, 65), (235, 232, 144, 64), (232, 235, 65, 145), (236, 237, 144, 146), (237, 236, 147, 145), (237, 238, 64, 144), (238, 237, 145, 65), (238, 239, 66, 64), (239, 238, 65, 67), (239, 236, 146, 66), (236, 239, 67, 147), (240, 241, 146, 148), (241, 240, 149, 147), (241, 242, 66, 146), (242, 241, 147, 67), (242, 243, 68, 66), (243, 242, 67, 69), (243, 240, 148, 68), (240, 243, 69, 149), (244, 245, 148, 150), (245, 244, 151, 149), (245, 246, 68, 148), (246, 245, 149, 69), (246, 247, 70, 68), (247, 246, 69, 71), (247, 244, 150, 70), (244, 247, 71, 151), (248, 249, 150, 114), (249, 248, 115, 151), (249, 250, 70, 150), (250, 249, 151, 71), (250, 251, 32, 70), (251, 250, 71, 33), (251, 248, 114, 32), (248, 251, 33, 115), (252, 253, 74, 72), (253, 252, 73, 75), (253, 254, 114, 74), (254, 253, 75, 115), (254, 255, 112, 114), (255, 254, 115, 113), (255, 252, 72, 112), (252, 255, 113, 73), (256, 257, 72, 76), (257, 256, 77, 73), (257, 258, 112, 72), (258, 257, 73, 113), (258, 259, 116, 112), (259, 258, 113, 117), (259, 256, 76, 116), (256, 259, 117, 77), (260, 261, 76, 78), (261, 260, 79, 77), (261, 262, 116, 76), (262, 261, 77, 117), (262, 263, 118, 116), (263, 262, 117, 119), (263, 260, 78, 118), (260, 263, 119, 79), (264, 265, 78, 80), (265, 264, 81, 79), (265, 266, 118, 78), (266, 265, 79, 119), (266, 267, 120, 118), (267, 266, 119, 121), (267, 264, 80, 120), (264, 267, 121, 81), (268, 269, 80, 82), (269, 268, 83, 81), (269, 270, 120, 80), (270, 269, 81, 121), (270, 271, 122, 120), (271, 270, 121, 123), (271, 268, 82, 122), (268, 271, 123, 83), (272, 273, 82, 84), (273, 272, 85, 83), (273, 274, 122, 82), (274, 273, 83, 123), (274, 275, 124, 122), (275, 274, 123, 125), (275, 272, 84, 124), (272, 275, 125, 85), (276, 277, 84, 86), (277, 276, 87, 85), (277, 278, 124, 84), (278, 277, 85, 125), (278, 279, 126, 124), (279, 278, 125, 127), (279, 276, 86, 126), (276, 279, 127, 87), (280, 281, 86, 88), (281, 280, 89, 87), (281, 282, 126, 86), (282, 281, 87, 127), (282, 283, 128, 126), (283, 282, 127, 129), (283, 280, 88, 128), (280, 283, 129, 89), (284, 285, 88, 90), (285, 284, 91, 89), (285, 286, 128, 88), (286, 285, 89, 129), (286, 287, 130, 128), (287, 286, 129, 131), (287, 284, 90, 130), (284, 287, 131, 91), (288, 289, 90, 92), (289, 288, 93, 91), (289, 290, 130, 90), (290, 289, 91, 131), (290, 291, 132, 130), (291, 290, 131, 133), (291, 288, 92, 132), (288, 291, 133, 93), (292, 293, 92, 94), (293, 292, 95, 93), (293, 294, 132, 92), (294, 293, 93, 133), (294, 295, 134, 132), (295, 294, 133, 135), (295, 292, 94, 134), (292, 295, 135, 95), (296, 297, 94, 96), (297, 296, 97, 95), (297, 298, 134, 94), (298, 297, 95, 135), (298, 299, 136, 134), (299, 298, 135, 137), (299, 296, 96, 136), (296, 299, 137, 97), (300, 301, 96, 98), (301, 300, 99, 97), (301, 302, 136, 96), (302, 301, 97, 137), (302, 303, 138, 136), (303, 302, 137, 139), (303, 300, 98, 138), (300, 303, 139, 99), (304, 305, 98, 100), (305, 304, 101, 99), (305, 306, 138, 98), (306, 305, 99, 139), (306, 307, 140, 138), (307, 306, 139, 141), (307, 304, 100, 140), (304, 307, 141, 101), (308, 309, 100, 102), (309, 308, 103, 101), (309, 310, 140, 100), (310, 309, 101, 141), (310, 311, 142, 140), (311, 310, 141, 143), (311, 308, 102, 142), (308, 311, 143, 103), (312, 313, 102, 104), (313, 312, 105, 103), (313, 314, 142, 102), (314, 313, 103, 143), (314, 315, 144, 142), (315, 314, 143, 145), (315, 312, 104, 144), (312, 315, 145, 105), (316, 317, 104, 106), (317, 316, 107, 105), (317, 318, 144, 104), (318, 317, 105, 145), (318, 319, 146, 144), (319, 318, 145, 147), (319, 316, 106, 146), (316, 319, 147, 107), (320, 321, 106, 108), (321, 320, 109, 107), (321, 322, 146, 106), (322, 321, 107, 147), (322, 323, 148, 146), (323, 322, 147, 149), (323, 320, 108, 148), (320, 323, 149, 109), (324, 325, 108, 110), (325, 324, 111, 109), (325, 326, 148, 108), (326, 325, 109, 149), (326, 327, 150, 148), (327, 326, 149, 151), (327, 324, 110, 150), (324, 327, 151, 111), (328, 329, 110, 74), (329, 328, 75, 111), (329, 330, 150, 110), (330, 329, 111, 151), (330, 331, 114, 150), (331, 330, 151, 115), (331, 328, 74, 114), (328, 331, 115, 75), (452, 453, 376, 372), (453, 452, 373, 377), (453, 454, 378, 376), (454, 453, 377, 379), (454, 455, 380, 378), (455, 454, 379, 381), (455, 456, 382, 380), (456, 455, 381, 383), (456, 457, 384, 382), (457, 456, 383, 385), (457, 458, 386, 384), (458, 457, 385, 387), (458, 459, 388, 386), (459, 458, 387, 389), (459, 460, 390, 388), (460, 459, 389, 391), (460, 461, 392, 390), (461, 460, 391, 393), (461, 462, 394, 392), (462, 461, 393, 395), (462, 463, 396, 394), (463, 462, 395, 397), (463, 464, 398, 396), (464, 463, 397, 399), (464, 465, 400, 398), (465, 464, 399, 401), (465, 466, 402, 400), (466, 465, 401, 403), (466, 467, 404, 402), (467, 466, 403, 405), (467, 468, 406, 404), (468, 467, 405, 407), (468, 469, 408, 406), (469, 468, 407, 409), (469, 470, 410, 408), (470, 469, 409, 411), (470, 471, 374, 410), (471, 470, 411, 375), (471, 452, 372, 374), (452, 471, 375, 373), (472, 473, 414, 412), (473, 472, 413, 415), (473, 474, 332, 414), (474, 473, 415, 333), (474, 475, 334, 332), (475, 474, 333, 335), (475, 472, 412, 334), (472, 475, 335, 413), (476, 477, 412, 416), (477, 476, 417, 413), (477, 478, 334, 412), (478, 477, 413, 335), (478, 479, 336, 334), (479, 478, 335, 337), (479, 476, 416, 336), (476, 479, 337, 417), (480, 481, 416, 418), (481, 480, 419, 417), (481, 482, 336, 416), (482, 481, 417, 337), (482, 483, 338, 336), (483, 482, 337, 339), (483, 480, 418, 338), (480, 483, 339, 419), (484, 485, 418, 420), (485, 484, 421, 419), (485, 486, 338, 418), (486, 485, 419, 339), (486, 487, 340, 338), (487, 486, 339, 341), (487, 484, 420, 340), (484, 487, 341, 421), (488, 489, 420, 422), (489, 488, 423, 421), (489, 490, 340, 420), (490, 489, 421, 341), (490, 491, 342, 340), (491, 490, 341, 343), (491, 488, 422, 342), (488, 491, 343, 423), (492, 493, 422, 424), (493, 492, 425, 423), (493, 494, 342, 422), (494, 493, 423, 343), (494, 495, 344, 342), (495, 494, 343, 345), (495, 492, 424, 344), (492, 495, 345, 425), (496, 497, 424, 426), (497, 496, 427, 425), (497, 498, 344, 424), (498, 497, 425, 345), (498, 499, 346, 344), (499, 498, 345, 347), (499, 496, 426, 346), (496, 499, 347, 427), (500, 501, 426, 428), (501, 500, 429, 427), (501, 502, 346, 426), (502, 501, 427, 347), (502, 503, 348, 346), (503, 502, 347, 349), (503, 500, 428, 348), (500, 503, 349, 429), (504, 505, 428, 430), (505, 504, 431, 429), (505, 506, 348, 428), (506, 505, 429, 349), (506, 507, 350, 348), (507, 506, 349, 351), (507, 504, 430, 350), (504, 507, 351, 431), (508, 509, 430, 432), (509, 508, 433, 431), (509, 510, 350, 430), (510, 509, 431, 351), (510, 511, 352, 350), (511, 510, 351, 353), (511, 508, 432, 352), (508, 511, 353, 433), (512, 513, 432, 434), (513, 512, 435, 433), (513, 514, 352, 432), (514, 513, 433, 353), (514, 515, 354, 352), (515, 514, 353, 355), (515, 512, 434, 354), (512, 515, 355, 435), (516, 517, 434, 436), (517, 516, 437, 435), (517, 518, 354, 434), (518, 517, 435, 355), (518, 519, 356, 354), (519, 518, 355, 357), (519, 516, 436, 356), (516, 519, 357, 437), (520, 521, 436, 438), (521, 520, 439, 437), (521, 522, 356, 436), (522, 521, 437, 357), (522, 523, 358, 356), (523, 522, 357, 359), (523, 520, 438, 358), (520, 523, 359, 439), (524, 525, 438, 440), (525, 524, 441, 439), (525, 526, 358, 438), (526, 525, 439, 359), (526, 527, 360, 358), (527, 526, 359, 361), (527, 524, 440, 360), (524, 527, 361, 441), (528, 529, 440, 442), (529, 528, 443, 441), (529, 530, 360, 440), (530, 529, 441, 361), (530, 531, 362, 360), (531, 530, 361, 363), (531, 528, 442, 362), (528, 531, 363, 443), (532, 533, 442, 444), (533, 532, 445, 443), (533, 534, 362, 442), (534, 533, 443, 363), (534, 535, 364, 362), (535, 534, 363, 365), (535, 532, 444, 364), (532, 535, 365, 445), (536, 537, 444, 446), (537, 536, 447, 445), (537, 538, 364, 444), (538, 537, 445, 365), (538, 539, 366, 364), (539, 538, 365, 367), (539, 536, 446, 366), (536, 539, 367, 447), (540, 541, 446, 448), (541, 540, 449, 447), (541, 542, 366, 446), (542, 541, 447, 367), (542, 543, 368, 366), (543, 542, 367, 369), (543, 540, 448, 368), (540, 543, 369, 449), (544, 545, 448, 450), (545, 544, 451, 449), (545, 546, 368, 448), (546, 545, 449, 369), (546, 547, 370, 368), (547, 546, 369, 371), (547, 544, 450, 370), (544, 547, 371, 451), (548, 549, 450, 414), (549, 548, 415, 451), (549, 550, 370, 450), (550, 549, 451, 371), (550, 551, 332, 370), (551, 550, 371, 333), (551, 548, 414, 332), (548, 551, 333, 415), (552, 553, 374, 372), (553, 552, 373, 375), (553, 554, 414, 374), (554, 553, 375, 415), (554, 555, 412, 414), (555, 554, 415, 413), (555, 552, 372, 412), (552, 555, 413, 373), (556, 557, 372, 376), (557, 556, 377, 373), (557, 558, 412, 372), (558, 557, 373, 413), (558, 559, 416, 412), (559, 558, 413, 417), (559, 556, 376, 416), (556, 559, 417, 377), (560, 561, 376, 378), (561, 560, 379, 377), (561, 562, 416, 376), (562, 561, 377, 417), (562, 563, 418, 416), (563, 562, 417, 419), (563, 560, 378, 418), (560, 563, 419, 379), (564, 565, 378, 380), (565, 564, 381, 379), (565, 566, 418, 378), (566, 565, 379, 419), (566, 567, 420, 418), (567, 566, 419, 421), (567, 564, 380, 420), (564, 567, 421, 381), (568, 569, 380, 382), (569, 568, 383, 381), (569, 570, 420, 380), (570, 569, 381, 421), (570, 571, 422, 420), (571, 570, 421, 423), (571, 568, 382, 422), (568, 571, 423, 383), (572, 573, 382, 384), (573, 572, 385, 383), (573, 574, 422, 382), (574, 573, 383, 423), (574, 575, 424, 422), (575, 574, 423, 425), (575, 572, 384, 424), (572, 575, 425, 385), (576, 577, 384, 386), (577, 576, 387, 385), (577, 578, 424, 384), (578, 577, 385, 425), (578, 579, 426, 424), (579, 578, 425, 427), (579, 576, 386, 426), (576, 579, 427, 387), (580, 581, 386, 388), (581, 580, 389, 387), (581, 582, 426, 386), (582, 581, 387, 427), (582, 583, 428, 426), (583, 582, 427, 429), (583, 580, 388, 428), (580, 583, 429, 389), (584, 585, 388, 390), (585, 584, 391, 389), (585, 586, 428, 388), (586, 585, 389, 429), (586, 587, 430, 428), (587, 586, 429, 431), (587, 584, 390, 430), (584, 587, 431, 391), (588, 589, 390, 392), (589, 588, 393, 391), (589, 590, 430, 390), (590, 589, 391, 431), (590, 591, 432, 430), (591, 590, 431, 433), (591, 588, 392, 432), (588, 591, 433, 393), (592, 593, 392, 394), (593, 592, 395, 393), (593, 594, 432, 392), (594, 593, 393, 433), (594, 595, 434, 432), (595, 594, 433, 435), (595, 592, 394, 434), (592, 595, 435, 395), (596, 597, 394, 396), (597, 596, 397, 395), (597, 598, 434, 394), (598, 597, 395, 435), (598, 599, 436, 434), (599, 598, 435, 437), (599, 596, 396, 436), (596, 599, 437, 397), (600, 601, 396, 398), (601, 600, 399, 397), (601, 602, 436, 396), (602, 601, 397, 437), (602, 603, 438, 436), (603, 602, 437, 439), (603, 600, 398, 438), (600, 603, 439, 399), (604, 605, 398, 400), (605, 604, 401, 399), (605, 606, 438, 398), (606, 605, 399, 439), (606, 607, 440, 438), (607, 606, 439, 441), (607, 604, 400, 440), (604, 607, 441, 401), (608, 609, 400, 402), (609, 608, 403, 401), (609, 610, 440, 400), (610, 609, 401, 441), (610, 611, 442, 440), (611, 610, 441, 443), (611, 608, 402, 442), (608, 611, 443, 403), (612, 613, 402, 404), (613, 612, 405, 403), (613, 614, 442, 402), (614, 613, 403, 443), (614, 615, 444, 442), (615, 614, 443, 445), (615, 612, 404, 444), (612, 615, 445, 405), (616, 617, 404, 406), (617, 616, 407, 405), (617, 618, 444, 404), (618, 617, 405, 445), (618, 619, 446, 444), (619, 618, 445, 447), (619, 616, 406, 446), (616, 619, 447, 407), (620, 621, 406, 408), (621, 620, 409, 407), (621, 622, 446, 406), (622, 621, 407, 447), (622, 623, 448, 446), (623, 622, 447, 449), (623, 620, 408, 448), (620, 623, 449, 409), (624, 625, 408, 410), (625, 624, 411, 409), (625, 626, 448, 408), (626, 625, 409, 449), (626, 627, 450, 448), (627, 626, 449, 451), (627, 624, 410, 450), (624, 627, 451, 411), (628, 629, 410, 374), (629, 628, 375, 411), (629, 630, 450, 410), (630, 629, 411, 451), (630, 631, 414, 450), (631, 630, 451, 415), (631, 628, 374, 414), (628, 631, 415, 375), (632, 633, 635, 634), (634, 635, 637, 636), (636, 637, 639, 638), (638, 639, 641, 640), (640, 641, 643, 642), (642, 643, 645, 644), (644, 645, 647, 646), (646, 647, 649, 648), (648, 649, 651, 650), (650, 651, 653, 652), (652, 653, 655, 654), (654, 655, 657, 656), (656, 657, 659, 658), (658, 659, 661, 660), (635, 633, 663, 661, 659, 657, 655, 653, 651, 649, 647, 645, 643, 641, 639, 637), (660, 661, 663, 662), (662, 663, 633, 632), (632, 634, 636, 638, 640, 642, 644, 646, 648, 650, 652, 654, 656, 658, 660, 662), (664, 665, 667, 666), (666, 667, 669, 668), (668, 669, 671, 670), (670, 671, 673, 672), (672, 673, 675, 674), (674, 675, 677, 676), (676, 677, 679, 678), (678, 679, 681, 680), (680, 681, 683, 682), (682, 683, 685, 684), (684, 685, 687, 686), (686, 687, 689, 688), (688, 689, 691, 690), (690, 691, 693, 692), (667, 665, 695, 693, 691, 689, 687, 685, 683, 681, 679, 677, 675, 673, 671, 669), (692, 693, 695, 694), (694, 695, 665, 664), (664, 666, 668, 670, 672, 674, 676, 678, 680, 682, 684, 686, 688, 690, 692, 694)])
me_cylinder_003.polygons.foreach_set('use_smooth', [True] * 774)
_uv = me_cylinder_003.uv_layers.new(name='UVMap')
_uv.uv.foreach_set('vector', [1.0, 0.5, 1.0, 1.0, 0.9375, 1.0, 0.9375, 0.5, 0.9375, 0.5, 0.9375, 1.0, 0.875, 1.0, 0.875, 0.5, 0.875, 0.5, 0.875, 1.0, 0.8125, 1.0, 0.8125, 0.5, 0.8125, 0.5, 0.8125, 1.0, 0.75, 1.0, 0.75, 0.5, 0.75, 0.5, 0.75, 1.0, 0.6875, 1.0, 0.6875, 0.5, 0.6875, 0.5, 0.6875, 1.0, 0.625, 1.0, 0.625, 0.5, 0.625, 0.5, 0.625, 1.0, 0.5625, 1.0, 0.5625, 0.5, 0.5625, 0.5, 0.5625, 1.0, 0.5, 1.0, 0.5, 0.5, 0.5, 0.5, 0.5, 1.0, 0.4375, 1.0, 0.4375, 0.5, 0.4375, 0.5, 0.4375, 1.0, 0.375, 1.0, 0.375, 0.5, 0.375, 0.5, 0.375, 1.0, 0.3125, 1.0, 0.3125, 0.5, 0.3125, 0.5, 0.3125, 1.0, 0.25, 1.0, 0.25, 0.5, 0.25, 0.5, 0.25, 1.0, 0.1875, 1.0, 0.1875, 0.5, 0.1875, 0.5, 0.1875, 1.0, 0.125, 1.0, 0.125, 0.5, 0.3418, 0.4717, 0.25, 0.49, 0.1582, 0.4717, 0.08029, 0.4197, 0.02827, 0.3418, 0.01, 0.25, 0.02827, 0.1582, 0.08029, 0.08029, 0.1582, 0.02827, 0.25, 0.01, 0.3418, 0.02827, 0.4197, 0.08029, 0.4717, 0.1582, 0.49, 0.25, 0.4717, 0.3418, 0.4197, 0.4197, 0.125, 0.5, 0.125, 1.0, 0.0625, 1.0, 0.0625, 0.5, 0.0625, 0.5, 0.0625, 1.0, 0.0, 1.0, 0.0, 0.5, 0.75, 0.49, 0.8418, 0.4717, 0.9197, 0.4197, 0.9717, 0.3418, 0.99, 0.25, 0.9717, 0.1582, 0.9197, 0.08029, 0.8418, 0.02827, 0.75, 0.01, 0.6582, 0.02827, 0.5803, 0.08029, 0.5283, 0.1582, 0.51, 0.25, 0.5283, 0.3418, 0.5803, 0.4197, 0.6582, 0.4717, 0.0, 0.0, 0.0, 0.0, 0.0, 0.0, 0.0, 0.0, 0.0, 0.0, 0.0, 0.0, 0.0, 0.0, 0.0, 0.0, 0.0, 0.0, 0.0, 0.0, 0.0, 0.0, 0.0, 0.0, 0.0, 0.0, 0.0, 0.0, 0.0, 0.0, 0.0, 0.0, 0.0, 0.0, 0.0, 0.0, 0.0, 0.0, 0.0, 0.0, 0.0, 0.0, 0.0, 0.0, 0.0, 0.0, 0.0, 0.0, 0.0, 0.0, 0.0, 0.0, 0.0, 0.0, 0.0, 0.0, 0.0, 0.0, 0.0, 0.0, 0.0, 0.0, 0.0, 0.0, 0.0, 0.0, 0.0, 0.0, 0.0, 0.0, 0.0, 0.0, 0.0, 0.0, 0.0, 0.0, 0.0, 0.0, 0.0, 0.0, 0.0, 0.0, 0.0, 0.0, 0.0, 0.0, 0.0, 0.0, 0.0, 0.0, 0.0, 0.0, 0.0, 0.0, 0.0, 0.0, 0.0, 0.0, 0.0, 0.0, 0.0, 0.0, 0.0, 0.0, 0.0, 0.0, 0.0, 0.0, 0.0, 0.0, 0.0, 0.0, 0.0, 0.0, 0.0, 0.0, 0.0, 0.0, 0.0, 0.0, 0.0, 0.0, 0.0, 0.0, 0.0, 0.0, 0.0, 0.0, 0.0, 0.0, 0.0, 0.0, 0.0, 0.0, 0.0, 0.0, 0.0, 0.0, 0.0, 0.0, 0.0, 0.0, 0.0, 0.0, 0.0, 0.0, 0.0, 0.0, 0.0, 0.0, 0.0, 0.0, 0.0, 0.0, 0.0, 0.0, 0.0, 0.0, 0.0, 0.0, 0.0, 0.0, 0.0, 0.0, 0.0, 0.0, 0.0, 0.0, 0.0, 0.0, 0.0, 0.0, 0.0, 0.0, 0.0, 0.0, 0.0, 0.0, 0.0, 0.0, 0.0, 0.0, 0.0, 0.0, 0.0, 0.0, 0.0, 0.0, 0.0, 0.0, 0.0, 0.0, 0.0, 0.0, 0.0, 0.0, 0.0, 0.0, 0.0, 0.0, 0.0, 0.0, 0.0, 0.0, 0.0, 0.0, 0.0, 0.0, 0.0, 0.0, 0.0, 0.0, 0.0, 0.0, 0.0, 0.0, 0.0, 0.0, 0.0, 0.0, 0.0, 0.0, 0.0, 0.0, 0.0, 0.0, 0.0, 0.0, 0.0, 0.0, 0.0, 0.0, 0.0, 0.0, 0.0, 0.0, 0.0, 0.0, 0.0, 0.0, 0.0, 0.0, 0.0, 0.0, 0.0, 0.0, 0.0, 0.0, 0.0, 0.0, 0.0, 0.0, 0.0, 0.0, 0.0, 0.0, 0.0, 0.0, 0.0, 0.0, 0.0, 0.0, 0.0, 0.0, 0.0, 0.0, 0.0, 0.0, 0.0, 0.0, 0.0, 0.0, 0.0, 0.0, 0.0, 0.0, 0.0, 0.0, 0.0, 0.0, 0.0, 0.0, 0.0, 0.0, 0.0, 0.0, 0.0, 0.0, 0.0, 0.0, 0.0, 0.0, 0.0, 0.0, 0.0, 0.0, 0.0, 0.0, 0.0, 0.0, 0.0, 0.0, 0.0, 0.0, 0.0, 0.0, 0.0, 0.0, 0.0, 0.0, 0.0, 0.0, 0.0, 0.0, 0.0, 0.0, 0.0, 0.0, 0.0, 0.0, 0.0, 0.0, 0.0, 0.0, 0.0, 0.0, 0.0, 0.0, 0.0, 0.0, 0.0, 0.0, 0.0, 0.0, 0.0, 0.0, 0.0, 0.0, 0.0, 0.0, 0.0, 0.0, 0.0, 0.0, 0.0, 0.0, 0.0, 0.0, 0.0, 0.0, 0.0, 0.0, 0.0, 0.0, 0.0, 0.0, 0.0, 0.0, 0.0, 0.0, 0.0, 0.0, 0.0, 0.0, 0.0, 0.0, 0.0, 0.0, 0.0, 0.0, 0.0, 0.0, 0.0, 0.0, 0.0, 0.0, 0.0, 0.0, 0.0, 0.0, 0.0, 0.0, 0.0, 0.0, 0.0, 0.0, 0.0, 0.0, 0.0, 0.0, 0.0, 0.0, 0.0, 0.0, 0.0, 0.0, 0.0, 0.0, 0.0, 0.0, 0.0, 0.0, 0.0, 0.0, 0.0, 0.0, 0.0, 0.0, 0.0, 0.0, 0.0, 0.0, 0.0, 0.0, 0.0, 0.0, 0.0, 0.0, 0.0, 0.0, 0.0, 0.0, 0.0, 0.0, 0.0, 0.0, 0.0, 0.0, 0.0, 0.0, 0.0, 0.0, 0.0, 0.0, 0.0, 0.0, 0.0, 0.0, 0.0, 0.0, 0.0, 0.0, 0.0, 0.0, 0.0, 0.0, 0.0, 0.0, 0.0, 0.0, 0.0, 0.0, 0.0, 0.0, 0.0, 0.0, 0.0, 0.0, 0.0, 0.0, 0.0, 0.0, 0.0, 0.0, 0.0, 0.0, 0.0, 0.0, 0.0, 0.0, 0.0, 0.0, 0.0, 0.0, 0.0, 0.0, 0.0, 0.0, 0.0, 0.0, 0.0, 0.0, 0.0, 0.0, 0.0, 0.0, 0.0, 0.0, 0.0, 0.0, 0.0, 0.0, 0.0, 0.0, 0.0, 0.0, 0.0, 0.0, 0.0, 0.0, 0.0, 0.0, 0.0, 0.0, 0.0, 0.0, 0.0, 0.0, 0.0, 0.0, 0.0, 0.0, 0.0, 0.0, 0.0, 0.0, 0.0, 0.0, 0.0, 0.0, 0.0, 0.0, 0.0, 0.0, 0.0, 0.0, 0.0, 0.0, 0.0, 0.0, 0.0, 0.0, 0.0, 0.0, 0.0, 0.0, 0.0, 0.0, 0.0, 0.0, 0.0, 0.0, 0.0, 0.0, 0.0, 0.0, 0.0, 0.0, 0.0, 0.0, 0.0, 0.0, 0.0, 0.0, 0.0, 0.0, 0.0, 0.0, 0.0, 0.0, 0.0, 0.0, 0.0, 0.0, 0.0, 0.0, 0.0, 0.0, 0.0, 0.0, 0.0, 0.0, 0.0, 0.0, 0.0, 0.0, 0.0, 0.0, 0.0, 0.0, 0.0, 0.0, 0.0, 0.0, 0.0, 0.0, 0.0, 0.0, 0.0, 0.0, 0.0, 0.0, 0.0, 0.0, 0.0, 0.0, 0.0, 0.0, 0.0, 0.0, 0.0, 0.0, 0.0, 0.0, 0.0, 0.0, 0.0, 0.0, 0.0, 0.0, 0.0, 0.0, 0.0, 0.0, 0.0, 0.0, 0.0, 0.0, 0.0, 0.0, 0.0, 0.0, 0.0, 0.0, 0.0, 0.0, 0.0, 0.0, 0.0, 0.0, 0.0, 0.0, 0.0, 0.0, 0.0, 0.0, 0.0, 0.0, 0.0, 0.0, 0.0, 0.0, 0.0, 0.0, 0.0, 0.0, 0.0, 0.0, 0.0, 0.0, 0.0, 0.0, 0.0, 0.0, 0.0, 0.0, 0.0, 0.0, 0.0, 0.0, 0.0, 0.0, 0.0, 0.0, 0.0, 0.0, 0.0, 0.0, 0.0, 0.0, 0.0, 0.0, 0.0, 0.0, 0.0, 0.0, 0.0, 0.0, 0.0, 0.0, 0.0, 0.0, 0.0, 0.0, 0.0, 0.0, 0.0, 0.0, 0.0, 0.0, 0.0, 0.0, 0.0, 0.0, 0.0, 0.0, 0.0, 0.0, 0.0, 0.0, 0.0, 0.0, 0.0, 0.0, 0.0, 0.0, 0.0, 0.0, 0.0, 0.0, 0.0, 0.0, 0.0, 0.0, 0.0, 0.0, 0.0, 0.0, 0.0, 0.0, 0.0, 0.0, 0.0, 0.0, 0.0, 0.0, 0.0, 0.0, 0.0, 0.0, 0.0, 0.0, 0.0, 0.0, 0.0, 0.0, 0.0, 0.0, 0.0, 0.0, 0.0, 0.0, 0.0, 0.0, 0.0, 0.0, 0.0, 0.0, 0.0, 0.0, 0.0, 0.0, 0.0, 0.0, 0.0, 0.0, 0.0, 0.0, 0.0, 0.0, 0.0, 0.0, 0.0, 0.0, 0.0, 0.0, 0.0, 0.0, 0.0, 0.0, 0.0, 0.0, 0.0, 0.0, 0.0, 0.0, 0.0, 0.0, 0.0, 0.0, 0.0, 0.0, 0.0, 0.0, 0.0, 0.0, 0.0, 0.0, 0.0, 0.0, 0.0, 0.0, 0.0, 0.0, 0.0, 0.0, 0.0, 0.0, 0.0, 0.0, 0.0, 0.0, 0.0, 0.0, 0.0, 0.0, 0.0, 0.0, 0.0, 0.0, 0.0, 0.0, 0.0, 0.0, 0.0, 0.0, 0.0, 0.0, 0.0, 0.0, 0.0, 0.0, 0.0, 0.0, 0.0, 0.0, 0.0, 0.0, 0.0, 0.0, 0.0, 0.0, 0.0, 0.0, 0.0, 0.0, 0.0, 0.0, 0.0, 0.0, 0.0, 0.0, 0.0, 0.0, 0.0, 0.0, 0.0, 0.0, 0.0, 0.0, 0.0, 0.0, 0.0, 0.0, 0.0, 0.0, 0.0, 0.0, 0.0, 0.0, 0.0, 0.0, 0.0, 0.0, 0.0, 0.0, 0.0, 0.0, 0.0, 0.0, 0.0, 0.0, 0.0, 0.0, 0.0, 0.0, 0.0, 0.0, 0.0, 0.0, 0.0, 0.0, 0.0, 0.0, 0.0, 0.0, 0.0, 0.0, 0.0, 0.0, 0.0, 0.0, 0.0, 0.0, 0.0, 0.0, 0.0, 0.0, 0.0, 0.0, 0.0, 0.0, 0.0, 0.0, 0.0, 0.0, 0.0, 0.0, 0.0, 0.0, 0.0, 0.0, 0.0, 0.0, 0.0, 0.0, 0.0, 0.0, 0.0, 0.0, 0.0, 0.0, 0.0, 0.0, 0.0, 0.0, 0.0, 0.0, 0.0, 0.0, 0.0, 0.0, 0.0, 0.0, 0.0, 0.0, 0.0, 0.0, 0.0, 0.0, 0.0, 0.0, 0.0, 0.0, 0.0, 0.0, 0.0, 0.0, 0.0, 0.0, 0.0, 0.0, 0.0, 0.0, 0.0, 0.0, 0.0, 0.0, 0.0, 0.0, 0.0, 0.0, 0.0, 0.0, 0.0, 0.0, 0.0, 0.0, 0.0, 0.0, 0.0, 0.0, 0.0, 0.0, 0.0, 0.0, 0.0, 0.0, 0.0, 0.0, 0.0, 0.0, 0.0, 0.0, 0.0, 0.0, 0.0, 0.0, 0.0, 0.0, 0.0, 0.0, 0.0, 0.0, 0.0, 0.0, 0.0, 0.0, 0.0, 0.0, 0.0, 0.0, 0.0, 0.0, 0.0, 0.0, 0.0, 0.0, 0.0, 0.0, 0.0, 0.0, 0.0, 0.0, 0.0, 0.0, 0.0, 0.0, 0.0, 0.0, 0.0, 0.0, 0.0, 0.0, 0.0, 0.0, 0.0, 0.0, 0.0, 0.0, 0.0, 0.0, 0.0, 0.0, 0.0, 0.0, 0.0, 0.0, 0.0, 0.0, 0.0, 0.0, 0.0, 0.0, 0.0, 0.0, 0.0, 0.0, 0.0, 0.0, 0.0, 0.0, 0.0, 0.0, 0.0, 0.0, 0.0, 0.0, 0.0, 0.0, 0.0, 0.0, 0.0, 0.0, 0.0, 0.0, 0.0, 0.0, 0.0, 0.0, 0.0, 0.0, 0.0, 0.0, 0.0, 0.0, 0.0, 0.0, 0.0, 0.0, 0.0, 0.0, 0.0, 0.0, 0.0, 0.0, 0.0, 0.0, 0.0, 0.0, 0.0, 0.0, 0.0, 0.0, 0.0, 0.0, 0.0, 0.0, 0.0, 0.0, 0.0, 0.0, 0.0, 0.0, 0.0, 0.0, 0.0, 0.0, 0.0, 0.0, 0.0, 0.0, 0.0, 0.0, 0.0, 0.0, 0.0, 0.0, 0.0, 0.0, 0.0, 0.0, 0.0, 0.0, 0.0, 0.0, 0.0, 0.0, 0.0, 0.0, 0.0, 0.0, 0.0, 0.0, 0.0, 0.0, 0.0, 0.0, 0.0, 0.0, 0.0, 0.0, 0.0, 0.0, 0.0, 0.0, 0.0, 0.0, 0.0, 0.0, 0.0, 0.0, 0.0, 0.0, 0.0, 0.0, 0.0, 0.0, 0.0, 0.0, 0.0, 0.0, 0.0, 0.0, 0.0, 0.0, 0.0, 0.0, 0.0, 0.0, 0.0, 0.0, 0.0, 0.0, 0.0, 0.0, 0.0, 0.0, 0.0, 0.0, 0.0, 0.0, 0.0, 0.0, 0.0, 0.0, 0.0, 0.0, 0.0, 0.0, 0.0, 0.0, 0.0, 0.0, 0.0, 0.0, 0.0, 0.0, 0.0, 0.0, 0.0, 0.0, 0.0, 0.0, 0.0, 0.0, 0.0, 0.0, 0.0, 0.0, 0.0, 0.0, 0.0, 0.0, 0.0, 0.0, 0.0, 0.0, 0.0, 0.0, 0.0, 0.0, 0.0, 0.0, 0.0, 0.0, 0.0, 0.0, 0.0, 0.0, 0.0, 0.0, 0.0, 0.0, 0.0, 0.0, 0.0, 0.0, 0.0, 0.0, 0.0, 0.0, 0.0, 0.0, 0.0, 0.0, 0.0, 0.0, 0.0, 0.0, 0.0, 0.0, 0.0, 0.0, 0.0, 0.0, 0.0, 0.0, 0.0, 0.0, 0.0, 0.0, 0.0, 0.0, 0.0, 0.0, 0.0, 0.0, 0.0, 0.0, 0.0, 0.0, 0.0, 0.0, 0.0, 0.0, 0.0, 0.0, 0.0, 0.0, 0.0, 0.0, 0.0, 0.0, 0.0, 0.0, 0.0, 0.0, 0.0, 0.0, 0.0, 0.0, 0.0, 0.0, 0.0, 0.0, 0.0, 0.0, 0.0, 0.0, 0.0, 0.0, 0.0, 0.0, 0.0, 0.0, 0.0, 0.0, 0.0, 0.0, 0.0, 0.0, 0.0, 0.0, 0.0, 0.0, 0.0, 0.0, 0.0, 0.0, 0.0, 0.0, 0.0, 0.0, 0.0, 0.0, 0.0, 0.0, 0.0, 0.0, 0.0, 0.0, 0.0, 0.0, 0.0, 0.0, 0.0, 0.0, 0.0, 0.0, 0.0, 0.0, 0.0, 0.0, 0.0, 0.0, 0.0, 0.0, 0.0, 0.0, 0.0, 0.0, 0.0, 0.0, 0.0, 0.0, 0.0, 0.0, 0.0, 0.0, 0.0, 0.0, 0.0, 0.0, 0.0, 0.0, 0.0, 0.0, 0.0, 0.0, 0.0, 0.0, 0.0, 0.0, 0.0, 0.0, 0.0, 0.0, 0.0, 0.0, 0.0, 0.0, 0.0, 0.0, 0.0, 0.0, 0.0, 0.0, 0.0, 0.0, 0.0, 0.0, 0.0, 0.0, 0.0, 0.0, 0.0, 0.0, 0.0, 0.0, 0.0, 0.0, 0.0, 0.0, 0.0, 0.0, 0.0, 0.0, 0.0, 0.0, 0.0, 0.0, 0.0, 0.0, 0.0, 0.0, 0.0, 0.0, 0.0, 0.0, 0.0, 0.0, 0.0, 0.0, 0.0, 0.0, 0.0, 0.0, 0.0, 0.0, 0.0, 0.0, 0.0, 0.0, 0.0, 0.0, 0.0, 0.0, 0.0, 0.0, 0.0, 0.0, 0.0, 0.0, 0.0, 0.0, 0.0, 0.0, 0.0, 0.0, 0.0, 0.0, 0.0, 0.0, 0.0, 0.0, 0.0, 0.0, 0.0, 0.0, 0.0, 0.0, 0.0, 0.0, 0.0, 0.0, 0.0, 0.0, 0.0, 0.0, 0.0, 0.0, 0.0, 0.0, 0.0, 0.0, 0.0, 0.0, 0.0, 0.0, 0.0, 0.0, 0.0, 0.0, 0.0, 0.0, 0.0, 0.0, 0.0, 0.0, 0.0, 0.0, 0.0, 0.0, 0.0, 0.0, 0.0, 0.0, 0.0, 0.0, 0.0, 0.0, 0.0, 0.0, 0.0, 0.0, 0.0, 0.0, 0.0, 0.0, 0.0, 0.0, 0.0, 0.0, 0.0, 0.0, 0.0, 0.0, 0.0, 0.0, 0.0, 0.0, 0.0, 0.0, 0.0, 0.0, 0.0, 0.0, 0.0, 0.0, 0.0, 0.0, 0.0, 0.0, 0.0, 0.0, 0.0, 0.0, 0.0, 0.0, 0.0, 0.0, 0.0, 0.0, 0.0, 0.0, 0.0, 0.0, 0.0, 0.0, 0.0, 0.0, 0.0, 0.0, 0.0, 0.0, 0.0, 0.0, 0.0, 0.0, 0.0, 0.0, 0.0, 0.0, 0.0, 0.0, 0.0, 0.0, 0.0, 0.0, 0.0, 0.0, 0.0, 0.0, 0.0, 0.0, 0.0, 0.0, 0.0, 0.0, 0.0, 0.0, 0.0, 0.0, 0.0, 0.0, 0.0, 0.0, 0.0, 0.0, 0.0, 0.0, 0.0, 0.0, 0.0, 0.0, 0.0, 0.0, 0.0, 0.0, 0.0, 0.0, 0.0, 0.0, 0.0, 0.0, 0.0, 0.0, 0.0, 0.0, 0.0, 0.0, 0.0, 0.0, 0.0, 0.0, 0.0, 0.0, 0.0, 0.0, 0.0, 0.0, 0.0, 0.0, 0.0, 0.0, 0.0, 0.0, 0.0, 0.0, 0.0, 0.0, 0.0, 0.0, 0.0, 0.0, 0.0, 0.0, 0.0, 0.0, 0.0, 0.0, 0.0, 0.0, 0.0, 0.0, 0.0, 0.0, 0.0, 0.0, 0.0, 0.0, 0.0, 0.0, 0.0, 0.0, 0.0, 0.0, 0.0, 0.0, 0.0, 0.0, 0.0, 0.0, 0.0, 0.0, 0.0, 0.0, 0.0, 0.0, 0.0, 0.0, 0.0, 0.0, 0.0, 0.0, 0.0, 0.0, 0.0, 0.0, 0.0, 0.0, 0.0, 0.0, 0.0, 0.0, 0.0, 0.0, 0.0, 0.0, 0.0, 0.0, 0.0, 0.0, 0.0, 0.0, 0.0, 0.0, 0.0, 0.0, 0.0, 0.0, 0.0, 0.0, 0.0, 0.0, 0.0, 0.0, 0.0, 0.0, 0.0, 0.0, 0.0, 0.0, 0.0, 0.0, 0.0, 0.0, 0.0, 0.0, 0.0, 0.0, 0.0, 0.0, 0.0, 0.0, 0.0, 0.0, 0.0, 0.0, 0.0, 0.0, 0.0, 0.0, 0.0, 0.0, 0.0, 0.0, 0.0, 0.0, 0.0, 0.0, 0.0, 0.0, 0.0, 0.0, 0.0, 0.0, 0.0, 0.0, 0.0, 0.0, 0.0, 0.0, 0.0, 0.0, 0.0, 0.0, 0.0, 0.0, 0.0, 0.0, 0.0, 0.0, 0.0, 0.0, 0.0, 0.0, 0.0, 0.0, 0.0, 0.0, 0.0, 0.0, 0.0, 0.0, 0.0, 0.0, 0.0, 0.0, 0.0, 0.0, 0.0, 0.0, 0.0, 0.0, 0.0, 0.0, 0.0, 0.0, 0.0, 0.0, 0.0, 0.0, 0.0, 0.0, 0.0, 0.0, 0.0, 0.0, 0.0, 0.0, 0.0, 0.0, 0.0, 0.0, 0.0, 0.0, 0.0, 0.0, 0.0, 0.0, 0.0, 0.0, 0.0, 0.0, 0.0, 0.0, 0.0, 0.0, 0.0, 0.0, 0.0, 0.0, 0.0, 0.0, 0.0, 0.0, 0.0, 0.0, 0.0, 0.0, 0.0, 0.0, 0.0, 0.0, 0.0, 0.0, 0.0, 0.0, 0.0, 0.0, 0.0, 0.0, 0.0, 0.0, 0.0, 0.0, 0.0, 0.0, 0.0, 0.0, 0.0, 0.0, 0.0, 0.0, 0.0, 0.0, 0.0, 0.0, 0.0, 0.0, 0.0, 0.0, 0.0, 0.0, 0.0, 0.0, 0.0, 0.0, 0.0, 0.0, 0.0, 0.0, 0.0, 0.0, 0.0, 0.0, 0.0, 0.0, 0.0, 0.0, 0.0, 0.0, 0.0, 0.0, 0.0, 0.0, 0.0, 0.0, 0.0, 0.0, 0.0, 0.0, 0.0, 0.0, 0.0, 0.0, 0.0, 0.0, 0.0, 0.0, 0.0, 0.0, 0.0, 0.0, 0.0, 0.0, 0.0, 0.0, 0.0, 0.0, 0.0, 0.0, 0.0, 0.0, 0.0, 0.0, 0.0, 0.0, 0.0, 0.0, 0.0, 0.0, 0.0, 0.0, 0.0, 0.0, 0.0, 0.0, 0.0, 0.0, 0.0, 0.0, 0.0, 0.0, 0.0, 0.0, 0.0, 0.0, 0.0, 0.0, 0.0, 0.0, 0.0, 0.0, 0.0, 0.0, 0.0, 0.0, 0.0, 0.0, 0.0, 0.0, 0.0, 0.0, 0.0, 0.0, 0.0, 0.0, 0.0, 0.0, 0.0, 0.0, 0.0, 0.0, 0.0, 0.0, 0.0, 0.0, 0.0, 0.0, 0.0, 0.0, 0.0, 0.0, 0.0, 0.0, 0.0, 0.0, 0.0, 0.0, 0.0, 0.0, 0.0, 0.0, 0.0, 0.0, 0.0, 0.0, 0.0, 0.0, 0.0, 0.0, 0.0, 0.0, 0.0, 0.0, 0.0, 0.0, 0.0, 0.0, 0.0, 0.0, 0.0, 0.0, 0.0, 0.0, 0.0, 0.0, 0.0, 0.0, 0.0, 0.0, 0.0, 0.0, 0.0, 0.0, 0.0, 0.0, 0.0, 0.0, 0.0, 0.0, 0.0, 0.0, 0.0, 0.0, 0.0, 0.0, 0.0, 0.0, 0.0, 0.0, 0.0, 0.0, 0.0, 0.0, 0.0, 0.0, 0.0, 0.0, 0.0, 0.0, 0.0, 0.0, 0.0, 0.0, 0.0, 0.0, 0.0, 0.0, 0.0, 0.0, 0.0, 0.0, 0.0, 0.0, 0.0, 0.0, 0.0, 0.0, 0.0, 0.0, 0.0, 0.0, 0.0, 0.0, 0.0, 0.0, 0.0, 0.0, 0.0, 0.0, 0.0, 0.0, 0.0, 0.0, 0.0, 0.0, 0.0, 0.0, 0.0, 0.0, 0.0, 0.0, 0.0, 0.0, 0.0, 0.0, 0.0, 0.0, 0.0, 0.0, 0.0, 0.0, 0.0, 0.0, 0.0, 0.0, 0.0, 0.0, 0.0, 0.0, 0.0, 0.0, 0.0, 0.0, 0.0, 0.0, 0.0, 0.0, 0.0, 0.0, 0.0, 0.0, 0.0, 0.0, 0.0, 0.0, 0.0, 0.0, 0.0, 0.0, 0.0, 0.0, 0.0, 0.0, 0.0, 0.0, 0.0, 0.0, 0.0, 0.0, 0.0, 0.0, 0.0, 0.0, 0.0, 0.0, 0.0, 0.0, 0.0, 0.0, 0.0, 0.0, 0.0, 0.0, 0.0, 0.0, 0.0, 0.0, 0.0, 0.0, 0.0, 0.0, 0.0, 0.0, 0.0, 0.0, 0.0, 0.0, 0.0, 0.0, 0.0, 0.0, 0.0, 0.0, 0.0, 0.0, 0.0, 0.0, 0.0, 0.0, 0.0, 0.0, 0.0, 0.0, 0.0, 0.0, 0.0, 0.0, 0.0, 0.0, 0.0, 0.0, 0.0, 0.0, 0.0, 0.0, 0.0, 0.0, 0.0, 0.0, 0.0, 0.0, 0.0, 0.0, 0.0, 0.0, 0.0, 0.0, 0.0, 0.0, 0.0, 0.0, 0.0, 0.0, 0.0, 0.0, 0.0, 0.0, 0.0, 0.0, 0.0, 0.0, 0.0, 0.0, 0.0, 0.0, 0.0, 0.0, 0.0, 0.0, 0.0, 0.0, 0.0, 0.0, 0.0, 0.0, 0.0, 0.0, 0.0, 0.0, 0.0, 0.0, 0.0, 0.0, 0.0, 0.0, 0.0, 0.0, 0.0, 0.0, 0.0, 0.0, 0.0, 0.0, 0.0, 0.0, 0.0, 0.0, 0.0, 0.0, 0.0, 0.0, 0.0, 0.0, 0.0, 0.0, 0.0, 0.0, 0.0, 0.0, 0.0, 0.0, 0.0, 0.0, 0.0, 0.0, 0.0, 0.0, 0.0, 0.0, 0.0, 0.0, 0.0, 0.0, 0.0, 0.0, 0.0, 0.0, 0.0, 0.0, 0.0, 0.0, 0.0, 0.0, 0.0, 0.0, 0.0, 0.0, 0.0, 0.0, 0.0, 0.0, 0.0, 0.0, 0.0, 0.0, 0.0, 0.0, 0.0, 0.0, 0.0, 0.0, 0.0, 0.0, 0.0, 0.0, 0.0, 0.0, 0.0, 0.0, 0.0, 0.0, 0.0, 0.0, 0.0, 0.0, 0.0, 0.0, 0.0, 0.0, 0.0, 0.0, 0.0, 0.0, 0.0, 0.0, 0.0, 0.0, 0.0, 0.0, 0.0, 0.0, 0.0, 0.0, 0.0, 0.0, 0.0, 0.0, 0.0, 0.0, 0.0, 0.0, 0.0, 0.0, 0.0, 0.0, 0.0, 0.0, 0.0, 0.0, 0.0, 0.0, 0.0, 0.0, 0.0, 0.0, 0.0, 0.0, 0.0, 0.0, 0.0, 0.0, 0.0, 0.0, 0.0, 0.0, 0.0, 0.0, 0.0, 0.0, 0.0, 0.0, 0.0, 0.0, 0.0, 0.0, 0.0, 0.0, 0.0, 0.0, 0.0, 0.0, 0.0, 0.0, 0.0, 0.0, 0.0, 0.0, 0.0, 0.0, 0.0, 0.0, 0.0, 0.0, 0.0, 0.0, 0.0, 0.0, 0.0, 0.0, 0.0, 0.0, 0.0, 0.0, 0.0, 0.0, 0.0, 0.0, 0.0, 0.0, 0.0, 0.0, 0.0, 0.0, 0.0, 0.0, 0.0, 0.0, 0.0, 0.0, 0.0, 0.0, 0.0, 0.0, 0.0, 0.0, 0.0, 0.0, 0.0, 0.0, 0.0, 0.0, 0.0, 0.0, 0.0, 0.0, 0.0, 0.0, 0.0, 0.0, 0.0, 0.0, 0.0, 0.0, 0.0, 0.0, 0.0, 0.0, 0.0, 0.0, 0.0, 0.0, 0.0, 0.0, 0.0, 0.0, 0.0, 0.0, 0.0, 0.0, 0.0, 0.0, 0.0, 0.0, 0.0, 0.0, 0.0, 0.0, 0.0, 0.0, 0.0, 0.0, 0.0, 0.0, 0.0, 0.0, 0.0, 0.0, 0.0, 0.0, 0.0, 0.0, 0.0, 0.0, 0.0, 0.0, 0.0, 0.0, 0.0, 0.0, 0.0, 0.0, 0.0, 0.0, 0.0, 0.0, 0.0, 0.0, 0.0, 0.0, 0.0, 0.0, 0.0, 0.0, 0.0, 0.0, 0.0, 0.0, 0.0, 0.0, 0.0, 0.0, 0.0, 0.0, 0.0, 0.0, 0.0, 0.0, 0.0, 0.0, 0.0, 0.0, 0.0, 0.0, 0.0, 0.0, 0.0, 0.0, 0.0, 0.0, 0.0, 0.0, 0.0, 0.0, 0.0, 0.0, 0.0, 0.0, 0.0, 0.0, 0.0, 0.0, 0.0, 0.0, 0.0, 0.0, 0.0, 0.0, 0.0, 0.0, 0.0, 0.0, 0.0, 0.0, 0.0, 0.0, 0.0, 0.0, 0.0, 0.0, 0.0, 0.0, 0.0, 0.0, 0.0, 0.0, 0.0, 0.0, 0.0, 0.0, 0.0, 0.0, 0.0, 0.0, 0.0, 0.0, 0.0, 0.0, 0.0, 0.0, 0.0, 0.0, 0.0, 0.0, 0.0, 0.0, 0.0, 0.0, 0.0, 0.0, 0.0, 0.0, 0.0, 0.0, 0.0, 0.0, 0.0, 0.0, 0.0, 0.0, 0.0, 0.0, 0.0, 0.0, 0.0, 0.0, 0.0, 0.0, 0.0, 0.0, 0.0, 0.0, 0.0, 0.0, 0.0, 0.0, 0.0, 0.0, 0.0, 0.0, 0.0, 0.0, 0.0, 0.0, 0.0, 0.0, 0.0, 0.0, 0.0, 0.0, 0.0, 0.0, 0.0, 0.0, 0.0, 0.0, 0.0, 0.0, 0.0, 0.0, 0.0, 0.0, 0.0, 0.0, 0.0, 0.0, 0.0, 0.0, 0.0, 0.0, 0.0, 0.0, 0.0, 0.0, 0.0, 0.0, 0.0, 0.0, 0.0, 0.0, 0.0, 0.0, 0.0, 0.0, 0.0, 0.0, 0.0, 0.0, 0.0, 0.0, 0.0, 0.0, 0.0, 0.0, 0.0, 0.0, 0.0, 0.0, 0.0, 0.0, 0.0, 0.0, 0.0, 0.0, 0.0, 0.0, 0.0, 0.0, 0.0, 0.0, 0.0, 0.0, 0.0, 0.0, 0.0, 0.0, 0.0, 0.0, 0.0, 0.0, 0.0, 0.0, 0.0, 0.0, 0.0, 0.0, 0.0, 0.0, 0.0, 0.0, 0.0, 0.0, 0.0, 0.0, 0.0, 0.0, 0.0, 0.0, 0.0, 0.0, 0.0, 0.0, 0.0, 0.0, 0.0, 0.0, 0.0, 0.0, 0.0, 0.0, 0.0, 0.0, 0.0, 0.0, 0.0, 0.0, 0.0, 0.0, 0.0, 0.0, 0.0, 0.0, 0.0, 0.0, 0.0, 0.0, 0.0, 0.0, 0.0, 0.0, 0.0, 0.0, 0.0, 0.0, 0.0, 0.0, 0.0, 0.0, 0.0, 0.0, 0.0, 0.0, 0.0, 0.0, 0.0, 0.0, 0.0, 0.0, 0.0, 0.0, 0.0, 0.0, 0.0, 0.0, 0.0, 0.0, 0.0, 0.0, 0.0, 0.0, 0.0, 0.0, 0.0, 0.0, 0.0, 0.0, 0.0, 0.0, 0.0, 0.0, 0.0, 0.0, 0.0, 0.0, 0.0, 0.0, 0.0, 0.0, 0.0, 0.0, 0.0, 0.0, 0.0, 0.0, 0.0, 0.0, 0.0, 0.0, 0.0, 0.0, 0.0, 0.0, 0.0, 0.0, 0.0, 0.0, 0.0, 0.0, 0.0, 0.0, 0.0, 0.0, 0.0, 0.0, 0.0, 0.0, 0.0, 0.0, 0.0, 0.0, 0.0, 0.0, 0.0, 0.0, 0.0, 0.0, 0.0, 0.0, 0.0, 0.0, 0.0, 0.0, 0.0, 0.0, 0.0, 0.0, 0.0, 0.0, 0.0, 0.0, 0.0, 0.0, 0.0, 0.0, 0.0, 0.0, 0.0, 0.0, 0.0, 0.0, 0.0, 0.0, 0.0, 0.0, 0.0, 0.0, 0.0, 0.0, 0.0, 0.0, 0.0, 0.0, 0.0, 0.0, 0.0, 0.0, 0.0, 0.0, 0.0, 0.0, 0.0, 0.0, 0.0, 0.0, 0.0, 0.0, 0.0, 0.0, 0.0, 0.0, 0.0, 0.0, 0.0, 0.0, 0.0, 0.0, 0.0, 0.0, 0.0, 0.0, 0.0, 0.0, 0.0, 0.0, 0.0, 0.0, 0.0, 0.0, 0.0, 0.0, 0.0, 0.0, 0.0, 0.0, 0.0, 0.0, 0.0, 0.0, 0.0, 0.0, 0.0, 0.0, 0.0, 0.0, 0.0, 0.0, 0.0, 0.0, 0.0, 0.0, 0.0, 0.0, 0.0, 0.0, 0.0, 0.0, 0.0, 0.0, 0.0, 0.0, 0.0, 0.0, 0.0, 0.0, 0.0, 0.0, 0.0, 0.0, 0.0, 0.0, 0.0, 0.0, 0.0, 0.0, 0.0, 0.0, 0.0, 0.0, 0.0, 0.0, 0.0, 0.0, 0.0, 0.0, 0.0, 0.0, 0.0, 0.0, 0.0, 0.0, 0.0, 0.0, 0.0, 0.0, 0.0, 0.0, 0.0, 0.0, 0.0, 0.0, 0.0, 0.0, 0.0, 0.0, 0.0, 0.0, 0.0, 0.0, 0.0, 0.0, 0.0, 0.0, 0.0, 0.0, 0.0, 0.0, 0.0, 0.0, 0.0, 0.0, 0.0, 0.0, 0.0, 0.0, 0.0, 0.0, 0.0, 0.0, 0.0, 0.0, 0.0, 0.0, 0.0, 0.0, 0.0, 0.0, 0.0, 0.0, 0.0, 0.0, 0.0, 0.0, 0.0, 0.0, 0.0, 0.0, 0.0, 0.0, 0.0, 0.0, 0.0, 0.0, 0.0, 0.0, 0.0, 0.0, 0.0, 0.0, 0.0, 0.0, 0.0, 0.0, 0.0, 0.0, 0.0, 0.0, 0.0, 0.0, 0.0, 0.0, 0.0, 0.0, 0.0, 0.0, 0.0, 0.0, 0.0, 0.0, 0.0, 0.0, 0.0, 0.0, 0.0, 0.0, 0.0, 0.0, 0.0, 0.0, 0.0, 0.0, 0.0, 0.0, 0.0, 0.0, 0.0, 0.0, 0.0, 0.0, 0.0, 0.0, 0.0, 0.0, 0.0, 0.0, 0.0, 0.0, 0.0, 0.0, 0.0, 0.0, 0.0, 0.0, 0.0, 0.0, 0.0, 0.0, 0.0, 0.0, 0.0, 0.0, 0.0, 0.0, 0.0, 0.0, 0.0, 0.0, 0.0, 0.0, 0.0, 0.0, 0.0, 0.0, 0.0, 0.0, 0.0, 0.0, 0.0, 0.0, 0.0, 0.0, 0.0, 0.0, 0.0, 0.0, 0.0, 0.0, 0.0, 0.0, 0.0, 0.0, 0.0, 0.0, 0.0, 0.0, 0.0, 0.0, 0.0, 0.0, 0.0, 0.0, 0.0, 0.0, 0.0, 0.0, 0.0, 0.0, 0.0, 0.0, 0.0, 0.0, 0.0, 0.0, 0.0, 0.0, 0.0, 0.0, 0.0, 0.0, 0.0, 0.0, 0.0, 0.0, 0.0, 0.0, 0.0, 0.0, 0.0, 0.0, 0.0, 0.0, 0.0, 0.0, 0.0, 0.0, 0.0, 0.0, 0.0, 0.0, 0.0, 0.0, 0.0, 0.0, 0.0, 0.0, 0.0, 0.0, 0.0, 0.0, 0.0, 0.0, 0.0, 0.0, 0.0, 0.0, 0.0, 0.0, 0.0, 0.0, 0.0, 0.0, 0.0, 0.0, 0.0, 0.0, 0.0, 0.0, 0.0, 0.0, 0.0, 0.0, 0.0, 0.0, 0.0, 0.0, 0.0, 0.0, 0.0, 0.0, 0.0, 0.0, 0.0, 0.0, 0.0, 0.0, 0.0, 0.0, 0.0, 0.0, 0.0, 0.0, 0.0, 0.0, 0.0, 0.0, 0.0, 0.0, 0.0, 0.0, 0.0, 0.0, 0.0, 0.0, 0.0, 0.0, 0.0, 0.0, 0.0, 0.0, 0.0, 0.0, 0.0, 0.0, 0.0, 0.0, 0.0, 0.0, 0.0, 0.0, 0.0, 0.0, 0.0, 0.0, 0.0, 0.0, 0.0, 0.0, 0.0, 0.0, 0.0, 0.0, 0.0, 0.0, 0.0, 0.0, 0.0, 0.0, 0.0, 0.0, 0.0, 0.0, 0.0, 0.0, 0.0, 0.0, 0.0, 0.0, 0.0, 0.0, 0.0, 0.0, 0.0, 0.0, 0.0, 0.0, 0.0, 0.0, 0.0, 0.0, 0.0, 0.0, 0.0, 0.0, 0.0, 0.0, 0.0, 0.0, 0.0, 0.0, 0.0, 0.0, 0.0, 0.0, 0.0, 0.0, 0.0, 0.0, 0.0, 0.0, 0.0, 0.0, 0.0, 0.0, 0.0, 0.0, 0.0, 0.0, 0.0, 0.0, 0.0, 0.0, 0.0, 0.0, 0.0, 0.0, 0.0, 0.0, 0.0, 0.0, 0.0, 0.0, 0.0, 0.0, 0.0, 0.0, 0.0, 0.0, 0.0, 0.0, 0.0, 0.0, 0.0, 0.0, 0.0, 0.0, 0.0, 0.0, 0.0, 0.0, 0.0, 0.0, 0.0, 0.0, 0.0, 0.0, 0.0, 0.0, 0.0, 0.0, 0.0, 0.0, 0.0, 0.0, 0.0, 0.0, 0.0, 0.0, 0.0, 0.0, 0.0, 0.0, 0.0, 0.0, 0.0, 0.0, 0.0, 0.0, 0.0, 0.0, 0.0, 0.0, 0.0, 0.0, 0.0, 0.0, 0.0, 0.0, 0.0, 0.0, 0.0, 0.0, 0.0, 0.0, 0.0, 0.0, 0.0, 0.0, 0.0, 0.0, 0.0, 0.0, 0.0, 0.0, 0.0, 0.0, 0.0, 0.0, 0.0, 0.0, 0.0, 0.0, 0.0, 0.0, 0.0, 0.0, 0.0, 0.0, 0.0, 0.0, 0.0, 0.0, 0.0, 0.0, 0.0, 0.0, 0.0, 0.0, 0.0, 0.0, 0.0, 0.0, 0.0, 0.0, 0.0, 0.0, 0.0, 0.0, 0.0, 0.0, 0.0, 0.0, 0.0, 0.0, 0.0, 0.0, 0.0, 0.0, 0.0, 0.0, 0.0, 0.0, 0.0, 0.0, 0.0, 0.0, 0.0, 0.0, 0.0, 0.0, 0.0, 0.0, 0.0, 0.0, 0.0, 0.0, 0.0, 0.0, 0.0, 0.0, 0.0, 0.0, 0.0, 0.0, 0.0, 0.0, 0.0, 0.0, 0.0, 0.0, 0.0, 0.0, 0.0, 0.0, 0.0, 0.0, 0.0, 0.0, 0.0, 0.0, 0.0, 0.0, 0.0, 0.0, 0.0, 0.0, 0.0, 0.0, 0.0, 0.0, 0.0, 0.0, 0.0, 0.0, 0.0, 0.0, 0.0, 0.0, 0.0, 0.0, 0.0, 0.0, 0.0, 0.0, 0.0, 0.0, 0.0, 0.0, 0.0, 0.0, 0.0, 0.0, 0.0, 0.0, 0.0, 0.0, 0.0, 0.0, 0.0, 0.0, 0.0, 0.0, 0.0, 0.0, 0.0, 0.0, 0.0, 0.0, 0.0, 0.0, 0.0, 0.0, 0.0, 0.0, 0.0, 0.0, 0.0, 0.0, 0.0, 0.0, 0.0, 0.0, 0.0, 0.0, 0.0, 0.0, 0.0, 0.0, 0.0, 0.0, 0.0, 0.0, 0.0, 0.0, 0.0, 0.0, 0.0, 0.0, 0.0, 0.0, 0.0, 0.0, 0.0, 0.0, 0.0, 0.0, 0.0, 0.0, 0.0, 0.0, 0.0, 0.0, 0.0, 0.0, 0.0, 0.0, 0.0, 0.0, 0.0, 0.0, 0.0, 0.0, 0.0, 0.0, 0.0, 0.0, 0.0, 0.0, 0.0, 0.0, 0.0, 0.0, 0.0, 0.0, 0.0, 0.0, 0.0, 0.0, 0.0, 0.0, 0.0, 0.0, 0.0, 0.0, 0.0, 0.0, 0.0, 0.0, 0.0, 0.0, 0.0, 0.0, 0.0, 0.0, 0.0, 0.0, 0.0, 0.0, 0.0, 0.0, 0.0, 0.0, 0.0, 0.0, 0.0, 0.0, 0.0, 0.0, 0.0, 0.0, 0.0, 0.0, 0.0, 0.0, 0.0, 0.0, 0.0, 0.0, 0.0, 0.0, 0.0, 0.0, 0.0, 0.0, 0.0, 0.0, 0.0, 0.0, 0.0, 0.0, 0.0, 0.0, 0.0, 0.0, 0.0, 0.0, 0.0, 0.0, 0.0, 0.0, 0.0, 0.0, 0.0, 0.0, 0.0, 0.0, 0.0, 0.0, 0.0, 0.0, 0.0, 0.0, 0.0, 0.0, 0.0, 0.0, 0.0, 0.0, 0.0, 0.0, 0.0, 0.0, 0.0, 0.0, 0.0, 0.0, 0.0, 0.0, 0.0, 0.0, 0.0, 0.0, 0.0, 0.0, 0.0, 0.0, 0.0, 0.0, 0.0, 0.0, 0.0, 0.0, 0.0, 0.0, 0.0, 0.0, 0.0, 0.0, 0.0, 0.0, 0.0, 0.0, 0.0, 0.0, 0.0, 0.0, 0.0, 0.0, 0.0, 0.0, 0.0, 0.0, 0.0, 0.0, 0.0, 0.0, 0.0, 0.0, 0.0, 0.0, 0.0, 0.0, 0.0, 0.0, 0.0, 0.0, 0.0, 0.0, 0.0, 0.0, 0.0, 0.0, 0.0, 0.0, 0.0, 0.0, 0.0, 0.0, 0.0, 0.0, 0.0, 0.0, 0.0, 0.0, 0.0, 0.0, 0.0, 0.0, 0.0, 0.0, 0.0, 0.0, 0.0, 0.0, 0.0, 0.0, 0.0, 0.0, 0.0, 0.0, 0.0, 0.0, 0.0, 0.0, 0.0, 0.0, 0.0, 0.0, 0.0, 0.0, 0.0, 0.0, 0.0, 0.0, 0.0, 0.0, 0.0, 0.0, 0.0, 0.0, 0.0, 0.0, 0.0, 0.0, 0.0, 0.0, 0.0, 0.0, 0.0, 0.0, 0.0, 0.0, 0.0, 0.0, 0.0, 0.0, 0.0, 0.0, 0.0, 0.0, 0.0, 0.0, 0.0, 0.0, 0.0, 0.0, 0.0, 0.0, 0.0, 0.0, 0.0, 0.0, 0.0, 0.0, 0.0, 0.0, 0.0, 0.0, 0.0, 0.0, 0.0, 0.0, 0.0, 0.0, 0.0, 0.0, 0.0, 0.0, 0.0, 0.0, 0.0, 0.0, 0.0, 0.0, 0.0, 0.0, 0.0, 0.0, 0.0, 0.0, 0.0, 0.0, 0.0, 0.0, 0.0, 0.0, 0.0, 0.0, 0.0, 0.0, 0.0, 0.0, 0.0, 0.0, 0.0, 0.0, 0.0, 0.0, 0.0, 0.0, 0.0, 0.0, 0.0, 0.0, 0.0, 0.0, 0.0, 0.0, 0.0, 0.0, 0.0, 0.0, 0.0, 0.0, 0.0, 0.0, 0.0, 0.0, 0.0, 0.0, 0.0, 0.0, 0.0, 0.0, 0.0, 0.0, 0.0, 0.0, 0.0, 0.0, 0.0, 0.0, 0.0, 0.0, 0.0, 0.0, 0.0, 0.0, 0.0, 0.0, 0.0, 0.0, 0.0, 0.0, 0.0, 0.0, 0.0, 0.0, 0.0, 0.0, 0.0, 0.0, 0.0, 0.0, 0.0, 0.0, 0.0, 0.0, 0.0, 0.0, 0.0, 0.0, 0.0, 0.0, 0.0, 0.0, 0.0, 0.0, 0.0, 0.0, 0.0, 0.0, 0.0, 0.0, 0.0, 0.0, 0.0, 0.0, 0.0, 0.0, 0.0, 0.0, 0.0, 0.0, 0.0, 0.0, 0.0, 0.0, 0.0, 0.0, 0.0, 0.0, 0.0, 0.0, 0.0, 0.0, 0.0, 0.0, 0.0, 0.0, 0.0, 0.0, 0.0, 0.0, 0.0, 0.0, 0.0, 0.0, 0.0, 0.0, 0.0, 0.0, 0.0, 0.0, 0.0, 0.0, 0.0, 0.0, 0.0, 0.0, 0.0, 0.0, 0.0, 0.0, 0.0, 0.0, 0.0, 0.0, 0.0, 0.0, 0.0, 0.0, 0.0, 0.0, 0.0, 0.0, 0.0, 0.0, 0.0, 0.0, 0.0, 0.0, 0.0, 0.0, 0.0, 0.0, 0.0, 0.0, 0.0, 0.0, 0.0, 0.0, 0.0, 0.0, 0.0, 0.0, 0.0, 0.0, 0.0, 0.0, 0.0, 0.0, 0.0, 0.0, 0.0, 0.0, 0.0, 0.0, 0.0, 0.0, 0.0, 0.0, 0.0, 0.0, 0.0, 0.0, 0.0, 0.0, 0.0, 0.0, 0.0, 0.0, 0.0, 0.0, 0.0, 0.0, 0.0, 0.0, 0.0, 0.0, 0.0, 0.0, 0.0, 0.0, 0.0, 0.0, 0.0, 0.0, 0.0, 0.0, 0.0, 0.0, 0.0, 0.0, 0.0, 0.0, 0.0, 0.0, 0.0, 0.0, 0.0, 0.0, 0.0, 0.0, 0.0, 0.0, 0.0, 0.0, 0.0, 0.0, 0.0, 0.0, 0.0, 0.0, 0.0, 0.0, 0.0, 0.0, 0.0, 0.0, 0.0, 0.0, 0.0, 0.0, 0.0, 0.0, 0.0, 0.0, 0.0, 0.0, 0.0, 0.0, 0.0, 0.0, 0.0, 0.0, 0.0, 0.0, 0.0, 0.0, 0.0, 0.0, 0.0, 0.0, 0.0, 0.0, 0.0, 0.0, 0.0, 0.0, 0.0, 0.0, 0.0, 0.0, 0.0, 0.0, 0.0, 0.0, 0.0, 0.0, 0.0, 0.0, 0.0, 0.0, 0.0, 0.0, 0.0, 0.0, 0.0, 0.0, 0.0, 0.0, 0.0, 0.0, 0.0, 0.0, 0.0, 0.0, 0.0, 0.0, 0.0, 0.0, 0.0, 0.0, 0.0, 0.0, 0.0, 0.0, 0.0, 0.0, 0.0, 0.0, 0.0, 0.0, 0.0, 0.0, 0.0, 0.0, 0.0, 0.0, 0.0, 0.0, 0.0, 0.0, 0.0, 0.0, 0.0, 0.0, 0.0, 0.0, 0.0, 0.0, 0.0, 0.0, 0.0, 0.0, 0.0, 0.0, 0.0, 0.0, 0.0, 0.0, 0.0, 0.0, 0.0, 0.0, 0.0, 0.0, 0.0, 0.0, 0.0, 0.0, 0.0, 0.0, 0.0, 0.0, 0.0, 0.0, 0.0, 0.0, 0.0, 0.0, 0.0, 0.0, 0.0, 0.0, 0.0, 0.0, 0.0, 0.0, 0.0, 0.0, 0.0, 0.0, 0.0, 0.0, 0.0, 0.0, 0.0, 0.0, 0.0, 0.0, 0.0, 0.0, 0.0, 0.0, 0.0, 0.0, 0.0, 0.0, 0.0, 0.0, 0.0, 0.0, 0.0, 0.0, 0.0, 0.0, 0.0, 0.0, 0.0, 0.0, 0.0, 0.0, 0.0, 0.0, 0.0, 0.0, 0.0, 0.0, 0.0, 0.0, 0.0, 0.0, 0.0, 0.0, 0.0, 0.0, 0.0, 0.0, 0.0, 0.0, 0.0, 0.0, 0.0, 0.0, 0.0, 0.0, 0.0, 0.0, 0.0, 0.0, 0.0, 0.0, 0.0, 0.0, 0.0, 0.0, 0.0, 0.0, 0.0, 0.0, 0.0, 0.0, 0.0, 0.0, 0.0, 0.0, 0.0, 0.0, 0.0, 0.0, 0.0, 0.0, 0.0, 0.0, 0.0, 0.0, 0.0, 0.0, 0.0, 0.0, 0.0, 0.0, 0.0, 0.0, 0.0, 0.0, 0.0, 0.0, 0.0, 0.0, 0.0, 0.0, 0.0, 0.0, 0.0, 0.0, 0.0, 0.0, 0.0, 0.0, 0.0, 0.0, 0.0, 0.0, 0.0, 0.0, 0.0, 0.0, 0.0, 0.0, 0.0, 0.0, 0.0, 0.0, 0.0, 0.0, 0.0, 0.0, 0.0, 0.0, 0.0, 0.0, 0.0, 0.0, 0.0, 0.0, 0.0, 0.0, 0.0, 0.0, 0.0, 0.0, 0.0, 0.0, 0.0, 0.0, 0.0, 0.0, 0.0, 0.0, 0.0, 0.0, 0.0, 0.0, 0.0, 0.0, 0.0, 0.0, 0.0, 0.0, 0.0, 0.0, 0.0, 0.0, 0.0, 0.0, 0.0, 0.0, 0.0, 0.0, 0.0, 0.0, 0.0, 0.0, 0.0, 0.0, 0.0, 0.0, 0.0, 0.0, 0.0, 0.0, 0.0, 0.0, 0.0, 0.0, 0.0, 0.0, 0.0, 0.0, 0.0, 0.0, 0.0, 0.0, 0.0, 0.0, 0.0, 0.0, 0.0, 0.0, 0.0, 0.0, 0.0, 0.0, 0.0, 0.0, 0.0, 0.0, 0.0, 0.0, 0.0, 0.0, 0.0, 0.0, 0.0, 0.0, 0.0, 0.0, 0.0, 0.0, 0.0, 0.0, 0.0, 0.0, 0.0, 0.0, 0.0, 0.0, 0.0, 0.0, 0.0, 0.0, 0.0, 0.0, 0.0, 0.0, 0.0, 0.0, 0.0, 0.0, 0.0, 0.0, 0.0, 0.0, 0.0, 0.0, 0.0, 0.0, 0.0, 0.0, 0.0, 0.0, 0.0, 0.0, 0.0, 0.0, 0.0, 0.0, 0.0, 0.0, 0.0, 0.0, 0.0, 0.0, 0.0, 0.0, 0.0, 0.0, 0.0, 0.0, 0.0, 0.0, 0.0, 0.0, 0.0, 0.0, 0.0, 0.0, 0.0, 0.0, 0.0, 0.0, 0.0, 0.0, 0.0, 0.0, 0.0, 0.0, 0.0, 0.0, 0.0, 0.0, 0.0, 0.0, 0.0, 0.0, 0.0, 0.0, 0.0, 0.0, 0.0, 0.0, 0.0, 0.0, 0.0, 0.0, 0.0, 0.0, 0.0, 0.0, 0.0, 0.0, 0.0, 0.0, 0.0, 0.0, 0.0, 0.0, 0.0, 0.0, 0.0, 0.0, 0.0, 0.0, 0.0, 0.0, 0.0, 0.0, 0.0, 0.0, 0.0, 0.0, 0.0, 0.0, 0.0, 0.0, 0.0, 0.0, 0.0, 0.0, 0.0, 0.0, 0.0, 0.0, 0.0, 0.0, 0.0, 0.0, 0.0, 0.0, 0.0, 0.0, 0.0, 0.0, 0.0, 0.0, 0.0, 0.0, 0.0, 0.0, 0.0, 0.0, 0.0, 0.0, 0.0, 0.0, 0.0, 0.0, 0.0, 0.0, 0.0, 0.0, 0.0, 0.0, 0.0, 0.0, 0.0, 0.0, 0.0, 0.0, 0.0, 0.0, 0.0, 0.0, 0.0, 0.0, 0.0, 0.0, 0.0, 0.0, 0.0, 0.0, 0.0, 0.0, 0.0, 0.0, 0.0, 0.0, 0.0, 0.0, 0.0, 0.0, 0.0, 0.0, 0.0, 0.0, 0.0, 0.0, 0.0, 0.0, 0.0, 0.0, 0.0, 0.0, 0.0, 0.0, 0.0, 0.0, 0.0, 0.0, 0.0, 0.0, 0.0, 0.0, 0.0, 0.0, 0.0, 0.0, 0.0, 0.0, 0.0, 0.0, 0.0, 0.0, 0.0, 0.0, 0.0, 0.0, 0.0, 0.0, 0.0, 0.0, 0.0, 0.0, 0.0, 0.0, 0.0, 0.0, 0.0, 0.0, 0.0, 0.0, 0.0, 0.0, 0.0, 0.0, 0.0, 0.0, 0.0, 0.0, 0.0, 0.0, 0.0, 0.0, 0.0, 0.0, 0.0, 0.0, 0.0, 0.0, 0.0, 0.0, 0.0, 0.0, 0.0, 0.0, 0.0, 0.0, 0.0, 0.0, 0.0, 0.0, 0.0, 0.0, 0.0, 0.0, 0.0, 0.0, 0.0, 0.0, 0.0, 0.0, 0.0, 0.0, 0.0, 0.0, 0.0, 0.0, 0.0, 0.0, 0.0, 0.0, 0.0, 0.0, 0.0, 0.0, 0.0, 0.0, 0.0, 0.0, 0.0, 0.0, 0.0, 0.0, 0.0, 0.0, 0.0, 0.0, 0.0, 0.0, 0.0, 0.0, 0.0, 0.0, 0.0, 0.0, 0.0, 0.0, 0.0, 0.0, 0.0, 0.0, 0.0, 0.0, 0.0, 0.0, 0.0, 0.0, 0.0, 0.0, 0.0, 0.0, 0.0, 0.0, 0.0, 0.0, 0.0, 0.0, 0.0, 0.0, 0.0, 0.0, 0.0, 0.0, 0.0, 0.0, 0.0, 0.0, 0.0, 0.0, 0.0, 0.0, 0.0, 0.0, 0.0, 0.0, 0.0, 0.0, 0.0, 0.0, 0.0, 0.0, 0.0, 0.0, 0.0, 0.0, 0.0, 0.0, 0.0, 0.0, 0.0, 0.0, 0.0, 0.0, 0.0, 0.0, 0.0, 0.0, 0.0, 0.0, 0.0, 0.0, 0.0, 0.0, 0.0, 0.0, 0.0, 0.0, 0.0, 0.0, 0.0, 0.0, 0.0, 0.0, 0.0, 0.0, 0.0, 0.0, 0.0, 0.0, 0.0, 0.0, 0.0, 0.0, 0.0, 0.0, 0.0, 0.0, 0.0, 0.0, 0.0, 0.0, 0.0, 0.0, 0.0, 0.0, 0.0, 0.0, 0.0, 0.0, 0.0, 0.0, 0.0, 0.0, 0.0, 0.0, 0.0, 0.0, 0.0, 0.0, 0.0, 0.0, 0.0, 0.0, 0.0, 0.0, 0.0, 0.0, 0.0, 0.0, 0.0, 0.0, 0.0, 0.0, 0.0, 0.0, 0.0, 0.0, 0.0, 0.0, 0.0, 0.0, 0.0, 0.0, 0.0, 0.0, 0.0, 0.0, 0.0, 0.0, 0.0, 0.0, 0.0, 0.0, 0.0, 0.0, 0.0, 0.0, 0.0, 0.0, 0.0, 0.0, 0.0, 0.0, 0.0, 0.0, 0.0, 0.0, 0.0, 0.0, 0.0, 0.0, 0.0, 0.0, 0.0, 0.0, 0.0, 0.0, 0.0, 0.0, 0.0, 0.0, 0.0, 0.0, 0.0, 0.0, 0.0, 0.0, 0.0, 0.0, 0.0, 0.0, 0.0, 0.0, 0.0, 0.0, 0.0, 0.0, 0.0, 0.0, 0.0, 0.0, 0.0, 0.0, 0.0, 0.0, 0.0, 0.0, 0.0, 0.0, 0.0, 0.0, 0.0, 0.0, 0.0, 0.0, 0.0, 0.0, 0.0, 0.0, 0.0, 0.0, 0.0, 0.0, 0.0, 0.0, 0.0, 0.0, 0.0, 0.0, 0.0, 0.0, 0.0, 0.0, 0.0, 0.0, 0.0, 0.0, 0.0, 0.0, 0.0, 0.0, 0.0, 0.0, 0.0, 0.0, 0.0, 0.0, 0.0, 0.0, 0.0, 0.0, 0.0, 0.0, 0.0, 0.0, 0.0, 0.0, 0.0, 0.0, 0.0, 0.0, 0.0, 0.0, 0.0, 0.0, 0.0, 0.0, 0.0, 0.0, 0.0, 0.0, 0.0, 0.0, 0.0, 0.0, 0.0, 0.0, 0.0, 0.0, 0.0, 0.0, 0.0, 0.0, 0.0, 0.0, 0.0, 0.0, 0.0, 0.0, 0.0, 0.0, 0.0, 0.0, 0.0, 0.0, 0.0, 0.0, 0.0, 0.0, 0.0, 0.0, 0.0, 0.0, 0.0, 0.0, 0.0, 0.0, 0.0, 0.0, 0.0, 0.0, 0.0, 0.0, 0.0, 0.0, 0.0, 0.0, 0.0, 0.0, 0.0, 0.0, 0.0, 0.0, 0.0, 0.0, 0.0, 0.0, 0.0, 0.0, 0.0, 0.0, 0.0, 0.0, 0.0, 0.0, 0.0, 0.0, 0.0, 0.0, 0.0, 0.0, 0.0, 0.0, 0.0, 0.0, 0.0, 0.0, 0.0, 0.0, 0.0, 0.0, 0.0, 0.0, 0.0, 0.0, 0.0, 0.0, 0.0, 0.0, 0.0, 0.0, 0.0, 0.0, 0.0, 0.0, 0.0, 0.0, 0.0, 0.0, 0.0, 0.0, 0.0, 0.0, 0.0, 0.0, 0.0, 0.0, 0.0, 0.0, 0.0, 0.0, 0.0, 0.0, 0.0, 0.0, 0.0, 0.0, 0.0, 0.0, 0.0, 0.0, 0.0, 0.0, 0.0, 0.0, 0.0, 0.0, 0.0, 0.0, 0.0, 0.0, 0.0, 0.0, 0.0, 0.0, 0.0, 0.0, 0.0, 0.0, 0.0, 0.0, 0.0, 0.0, 0.0, 0.0, 0.0, 0.0, 0.0, 0.0, 0.0, 0.0, 0.0, 0.0, 0.0, 0.0, 0.0, 0.0, 0.0, 0.0, 0.0, 0.0, 0.0, 0.0, 0.0, 0.0, 0.0, 0.0, 0.0, 0.0, 0.0, 0.0, 0.0, 0.0, 0.0, 0.0, 0.0, 0.0, 0.0, 0.0, 0.0, 0.0, 0.0, 0.0, 0.0, 0.0, 0.0, 0.0, 0.0, 0.0, 0.0, 0.0, 0.0, 0.0, 0.0, 0.0, 0.0, 0.0, 0.0, 0.0, 0.0, 0.0, 0.0, 0.0, 0.0, 0.0, 0.0, 0.0, 0.0, 0.0, 0.0, 0.0, 0.0, 0.0, 0.0, 0.0, 0.0, 0.0, 0.0, 0.0, 0.0, 0.0, 0.0, 0.0, 0.0, 0.0, 0.0, 0.0, 0.0, 0.0, 0.0, 0.0, 0.0, 0.0, 0.0, 0.0, 0.0, 0.0, 0.0, 0.0, 0.0, 0.0, 0.0, 0.0, 0.0, 0.0, 0.0, 0.0, 0.0, 0.0, 0.0, 0.0, 0.0, 0.0, 0.0, 0.0, 0.0, 0.0, 0.0, 0.0, 0.0, 0.0, 0.0, 0.0, 0.0, 0.0, 0.0, 0.0, 0.0, 0.0, 0.0, 0.0, 0.0, 0.0, 0.0, 0.0, 0.0, 0.0, 0.0, 0.0, 0.0, 0.0, 0.0, 0.0, 0.0, 0.0, 0.0, 0.0, 0.0, 0.0, 0.0, 0.0, 0.0, 0.0, 0.0, 0.0, 0.0, 0.0, 0.0, 0.0, 0.0, 0.0, 0.0, 0.0, 0.0, 0.0, 0.0, 0.0, 0.0, 0.0, 0.0, 0.0, 0.0, 0.0, 0.0, 0.0, 0.0, 0.0, 0.0, 0.0, 0.0, 0.0, 0.0, 0.0, 0.0, 0.0, 0.0, 0.0, 0.0, 0.0, 0.0, 0.0, 0.0, 0.0, 0.0, 0.0, 0.0, 0.0, 0.0, 0.0, 0.0, 0.0, 0.0, 0.0, 0.0, 0.0, 0.0, 0.0, 0.0, 0.0, 0.0, 0.0, 0.0, 0.0, 0.0, 0.0, 0.0, 0.0, 0.0, 0.0, 0.0, 0.0, 0.0, 0.0, 0.0, 0.0, 0.0, 0.0, 0.0, 0.0, 0.0, 0.0, 0.0, 0.0, 0.0, 0.0, 0.0, 0.0, 0.0, 0.0, 0.0, 0.0, 0.0, 0.0, 0.0, 0.0, 0.0, 0.0, 0.0, 0.0, 0.0, 0.0, 0.0, 0.0, 0.0, 0.0, 0.0, 0.0, 0.0, 0.0, 0.0, 0.0, 0.0, 0.0, 0.0, 0.0, 0.0, 0.0, 0.0, 0.0, 0.0, 0.0, 0.0, 0.0, 0.0, 0.0, 0.0, 0.0, 0.0, 0.0, 0.0, 0.0, 0.0, 0.0, 0.0, 0.0, 0.0, 0.0, 0.0, 0.0, 0.0, 0.0, 0.0, 0.0, 0.0, 0.0, 0.0, 0.0, 0.0, 0.0, 0.0, 0.0, 0.0, 0.0, 0.0, 0.0, 0.0, 0.0, 0.0, 0.0, 0.0, 0.0, 0.0, 0.0, 0.0, 0.0, 0.0, 0.0, 0.0, 0.0, 0.0, 0.0, 0.0, 0.0, 0.0, 0.0, 0.0, 0.0, 0.0, 0.0, 0.0, 0.0, 0.0, 0.0, 0.0, 0.0, 0.0, 0.0, 0.0, 0.0, 0.0, 0.0, 0.0, 0.0, 0.0, 0.0, 0.0, 0.0, 0.0, 0.0, 0.0, 0.0, 0.0, 0.0, 0.0, 0.0, 0.0, 0.0, 0.0, 0.0, 0.0, 0.0, 0.0, 0.0, 0.0, 0.0, 0.0, 0.0, 0.0, 0.0, 0.0, 0.0, 0.0, 0.0, 0.0, 0.0, 0.0, 0.0, 0.0, 0.0, 0.0, 0.0, 0.0, 0.0, 0.0, 0.0, 0.0, 0.0, 0.0, 0.0, 0.0, 0.0, 0.0, 0.0, 0.0, 0.0, 0.0, 0.0, 0.0, 0.0, 0.0, 0.0, 0.0, 0.0, 0.0, 0.0, 0.0, 0.0, 0.0, 0.0, 0.0, 0.0, 0.0, 0.0, 0.0, 0.0, 0.0, 0.0, 0.0, 0.0, 0.0, 0.0, 0.0, 0.0, 0.0, 0.0, 0.0, 0.0, 0.0, 0.0, 0.0, 0.0, 0.0, 0.0, 0.0, 0.0, 0.0, 0.0, 0.0, 0.0, 0.0, 0.0, 0.0, 0.0, 0.0, 0.0, 0.0, 0.0, 0.0, 0.0, 0.0, 0.0, 0.0, 0.0, 0.0, 0.0, 0.0, 0.0, 0.0, 0.0, 0.0, 0.0, 0.0, 0.0, 0.0, 0.0, 0.0, 0.0, 0.0, 0.0, 0.0, 0.0, 0.0, 0.0, 0.0, 0.0, 0.0, 0.0, 0.0, 0.0, 0.0, 0.0, 0.0, 0.0, 0.0, 0.0, 0.0, 0.0, 0.0, 0.0, 0.0, 0.0, 0.0, 0.0, 0.0, 0.0, 0.0, 0.0, 0.0, 0.0, 0.0, 0.0, 0.0, 0.0, 0.0, 0.0, 0.0, 0.0, 0.0, 0.0, 0.0, 0.0, 0.0, 0.0, 0.0, 0.0, 0.0, 0.0, 0.0, 0.0, 0.0, 0.0, 0.0, 0.0, 0.0, 0.0, 0.0, 0.0, 0.0, 0.0, 0.0, 0.0, 0.0, 0.0, 0.0, 0.0, 0.0, 0.0, 0.0, 0.0, 0.0, 0.0, 0.0, 0.0, 0.0, 0.0, 0.0, 0.0, 0.0, 0.0, 0.0, 0.0, 0.0, 0.0, 0.0, 0.0, 0.0, 0.0, 0.0, 0.0, 0.0, 0.0, 0.0, 0.0, 0.0, 0.0, 0.0, 0.0, 0.0, 0.0, 0.0, 0.0, 0.0, 0.0, 0.0, 0.0, 1.0, 0.5, 1.0, 1.0, 0.9375, 1.0, 0.9375, 0.5, 0.9375, 0.5, 0.9375, 1.0, 0.875, 1.0, 0.875, 0.5, 0.875, 0.5, 0.875, 1.0, 0.8125, 1.0, 0.8125, 0.5, 0.8125, 0.5, 0.8125, 1.0, 0.75, 1.0, 0.75, 0.5, 0.75, 0.5, 0.75, 1.0, 0.6875, 1.0, 0.6875, 0.5, 0.6875, 0.5, 0.6875, 1.0, 0.625, 1.0, 0.625, 0.5, 0.625, 0.5, 0.625, 1.0, 0.5625, 1.0, 0.5625, 0.5, 0.5625, 0.5, 0.5625, 1.0, 0.5, 1.0, 0.5, 0.5, 0.5, 0.5, 0.5, 1.0, 0.4375, 1.0, 0.4375, 0.5, 0.4375, 0.5, 0.4375, 1.0, 0.375, 1.0, 0.375, 0.5, 0.375, 0.5, 0.375, 1.0, 0.3125, 1.0, 0.3125, 0.5, 0.3125, 0.5, 0.3125, 1.0, 0.25, 1.0, 0.25, 0.5, 0.25, 0.5, 0.25, 1.0, 0.1875, 1.0, 0.1875, 0.5, 0.1875, 0.5, 0.1875, 1.0, 0.125, 1.0, 0.125, 0.5, 0.3418, 0.4717, 0.25, 0.49, 0.1582, 0.4717, 0.08029, 0.4197, 0.02827, 0.3418, 0.01, 0.25, 0.02827, 0.1582, 0.08029, 0.08029, 0.1582, 0.02827, 0.25, 0.01, 0.3418, 0.02827, 0.4197, 0.08029, 0.4717, 0.1582, 0.49, 0.25, 0.4717, 0.3418, 0.4197, 0.4197, 0.125, 0.5, 0.125, 1.0, 0.0625, 1.0, 0.0625, 0.5, 0.0625, 0.5, 0.0625, 1.0, 0.0, 1.0, 0.0, 0.5, 0.75, 0.49, 0.8418, 0.4717, 0.9197, 0.4197, 0.9717, 0.3418, 0.99, 0.25, 0.9717, 0.1582, 0.9197, 0.08029, 0.8418, 0.02827, 0.75, 0.01, 0.6582, 0.02827, 0.5803, 0.08029, 0.5283, 0.1582, 0.51, 0.25, 0.5283, 0.3418, 0.5803, 0.4197, 0.6582, 0.4717, 1.0, 0.5, 1.0, 1.0, 0.9375, 1.0, 0.9375, 0.5, 0.9375, 0.5, 0.9375, 1.0, 0.875, 1.0, 0.875, 0.5, 0.875, 0.5, 0.875, 1.0, 0.8125, 1.0, 0.8125, 0.5, 0.8125, 0.5, 0.8125, 1.0, 0.75, 1.0, 0.75, 0.5, 0.75, 0.5, 0.75, 1.0, 0.6875, 1.0, 0.6875, 0.5, 0.6875, 0.5, 0.6875, 1.0, 0.625, 1.0, 0.625, 0.5, 0.625, 0.5, 0.625, 1.0, 0.5625, 1.0, 0.5625, 0.5, 0.5625, 0.5, 0.5625, 1.0, 0.5, 1.0, 0.5, 0.5, 0.5, 0.5, 0.5, 1.0, 0.4375, 1.0, 0.4375, 0.5, 0.4375, 0.5, 0.4375, 1.0, 0.375, 1.0, 0.375, 0.5, 0.375, 0.5, 0.375, 1.0, 0.3125, 1.0, 0.3125, 0.5, 0.3125, 0.5, 0.3125, 1.0, 0.25, 1.0, 0.25, 0.5, 0.25, 0.5, 0.25, 1.0, 0.1875, 1.0, 0.1875, 0.5, 0.1875, 0.5, 0.1875, 1.0, 0.125, 1.0, 0.125, 0.5, 0.3418, 0.4717, 0.25, 0.49, 0.1582, 0.4717, 0.08029, 0.4197, 0.02827, 0.3418, 0.01, 0.25, 0.02827, 0.1582, 0.08029, 0.08029, 0.1582, 0.02827, 0.25, 0.01, 0.3418, 0.02827, 0.4197, 0.08029, 0.4717, 0.1582, 0.49, 0.25, 0.4717, 0.3418, 0.4197, 0.4197, 0.125, 0.5, 0.125, 1.0, 0.0625, 1.0, 0.0625, 0.5, 0.0625, 0.5, 0.0625, 1.0, 0.0, 1.0, 0.0, 0.5, 0.75, 0.49, 0.8418, 0.4717, 0.9197, 0.4197, 0.9717, 0.3418, 0.99, 0.25, 0.9717, 0.1582, 0.9197, 0.08029, 0.8418, 0.02827, 0.75, 0.01, 0.6582, 0.02827, 0.5803, 0.08029, 0.5283, 0.1582, 0.51, 0.25, 0.5283, 0.3418, 0.5803, 0.4197, 0.6582, 0.4717])
me_cylinder_003.update()
me_plane = bpy.data.meshes.new('Plane')
me_plane.from_pydata([(-1.0, -1.0, 0.0), (1.0, -1.0, 0.0), (-1.0, 1.0, 0.0), (1.0, 1.0, 0.0)], [], [(0, 1, 3, 2)])
_uv = me_plane.uv_layers.new(name='UVMap')
_uv.uv.foreach_set('vector', [0.0, 0.0, 1.0, 0.0, 1.0, 1.0, 0.0, 1.0])
me_plane.update()
me_cylinder_004 = bpy.data.meshes.new('Cylinder.004')
me_cylinder_004.from_pydata([(0.0, 1.0, -0.8193), (0.0, 1.0, 0.8193), (0.7071, 0.7071, -0.8193), (0.7071, 0.7071, 0.8193), (1.0, 0.0, -0.8193), (1.0, 0.0, 0.8193), (0.7071, -0.7071, -0.8193), (0.7071, -0.7071, 0.8193), (0.0, -1.0, -0.8193), (0.0, -1.0, 0.8193), (-0.7071, -0.7071, -0.8193), (-0.7071, -0.7071, 0.8193), (-1.0, 0.0, -0.8193), (-1.0, 0.0, 0.8193), (-0.7071, 0.7071, -0.8193), (-0.7071, 0.7071, 0.8193), (-2.116e-09, 0.716, -1.126), (0.5063, 0.5063, -1.126), (0.4091, 0.4091, 1.126), (-2.116e-09, 0.5786, 1.126), (0.716, 0.0, -1.126), (0.5786, 0.0, 1.126), (0.5063, -0.5063, -1.126), (0.4091, -0.4091, 1.126), (-2.116e-09, -0.716, -1.126), (-2.116e-09, -0.5786, 1.126), (-0.5063, -0.5063, -1.126), (-0.4091, -0.4091, 1.126), (-0.716, 0.0, -1.126), (-0.5786, 0.0, 1.126), (-0.5063, 0.5063, -1.126), (-0.4091, 0.4091, 1.126), (0.5063, 0.5063, 1.126), (-2.116e-09, 0.716, 1.126), (0.716, 0.0, 1.126), (0.5063, -0.5063, 1.126), (-2.116e-09, -0.716, 1.126), (-0.5063, -0.5063, 1.126), (-0.716, 0.0, 1.126), (-0.5063, 0.5063, 1.126), (0.1147, 0.1147, 1.272), (2.487e-09, 0.1622, 1.272), (0.1622, 0.0, 1.272), (0.1147, -0.1147, 1.272), (2.487e-09, -0.1622, 1.272), (-0.1147, -0.1147, 1.272), (-0.1622, 0.0, 1.272), (-0.1147, 0.1147, 1.272), (0.4091, 0.4091, 1.272), (2.487e-09, 0.5786, 1.272), (0.5786, 0.0, 1.272), (0.4091, -0.4091, 1.272), (2.487e-09, -0.5786, 1.272), (-0.4091, -0.4091, 1.272), (-0.5786, 0.0, 1.272), (-0.4091, 0.4091, 1.272), (0.1147, 0.1147, 1.488), (2.487e-09, 0.1622, 1.488), (0.1622, 0.0, 1.488), (0.1147, -0.1147, 1.488), (2.487e-09, -0.1622, 1.488), (-0.1147, -0.1147, 1.488), (-0.1622, 0.0, 1.488), (-0.1147, 0.1147, 1.488)], [], [(0, 1, 3, 2), (2, 3, 5, 4), (4, 5, 7, 6), (6, 7, 9, 8), (8, 9, 11, 10), (10, 11, 13, 12), (8, 10, 26, 24), (12, 13, 15, 14), (14, 15, 1, 0), (15, 13, 38, 39), (19, 31, 55, 49), (16, 17, 20, 22, 24, 26, 28, 30), (11, 9, 36, 37), (4, 6, 22, 20), (14, 0, 16, 30), (0, 2, 17, 16), (7, 5, 34, 35), (1, 15, 39, 33), (3, 1, 33, 32), (10, 12, 28, 26), (13, 11, 37, 38), (6, 8, 24, 22), (9, 7, 35, 36), (2, 4, 20, 17), (12, 14, 30, 28), (5, 3, 32, 34), (19, 18, 32, 33), (18, 21, 34, 32), (21, 23, 35, 34), (23, 25, 36, 35), (25, 27, 37, 36), (27, 29, 38, 37), (29, 31, 39, 38), (31, 19, 33, 39), (43, 42, 58, 59), (29, 27, 53, 54), (25, 23, 51, 52), (21, 18, 48, 50), (31, 29, 54, 55), (27, 25, 52, 53), (23, 21, 50, 51), (18, 19, 49, 48), (41, 40, 48, 49), (40, 42, 50, 48), (42, 43, 51, 50), (43, 44, 52, 51), (44, 45, 53, 52), (45, 46, 54, 53), (46, 47, 55, 54), (47, 41, 49, 55), (56, 57, 63, 62, 61, 60, 59, 58), (40, 41, 57, 56), (41, 47, 63, 57), (46, 45, 61, 62), (44, 43, 59, 60), (42, 40, 56, 58), (47, 46, 62, 63), (45, 44, 60, 61)])
_uv = me_cylinder_004.uv_layers.new(name='UVMap')
_uv.uv.foreach_set('vector', [1.0, 0.5, 1.0, 1.0, 0.875, 1.0, 0.875, 0.5, 0.875, 0.5, 0.875, 1.0, 0.75, 1.0, 0.75, 0.5, 0.75, 0.5, 0.75, 1.0, 0.625, 1.0, 0.625, 0.5, 0.625, 0.5, 0.625, 1.0, 0.5, 1.0, 0.5, 0.5, 0.5, 0.5, 0.5, 1.0, 0.375, 1.0, 0.375, 0.5, 0.375, 0.5, 0.375, 1.0, 0.25, 1.0, 0.25, 0.5, 0.5, 0.5, 0.375, 0.5, 0.375, 0.5, 0.5, 0.5, 0.25, 0.5, 0.25, 1.0, 0.125, 1.0, 0.125, 0.5, 0.125, 0.5, 0.125, 1.0, 0.0, 1.0, 0.0, 0.5, 0.125, 1.0, 0.25, 1.0, 0.25, 1.0, 0.125, 1.0, 0.25, 0.4439, 0.1129, 0.3871, 0.1129, 0.3871, 0.25, 0.4439, 0.75, 0.49, 0.9197, 0.4197, 0.99, 0.25, 0.9197, 0.08029, 0.75, 0.01, 0.5803, 0.08029, 0.51, 0.25, 0.5803, 0.4197, 0.375, 1.0, 0.5, 1.0, 0.5, 1.0, 0.375, 1.0, 0.75, 0.5, 0.625, 0.5, 0.625, 0.5, 0.75, 0.5, 0.125, 0.5, 0.0, 0.5, 0.0, 0.5, 0.125, 0.5, 1.0, 0.5, 0.875, 0.5, 0.875, 0.5, 1.0, 0.5, 0.625, 1.0, 0.75, 1.0, 0.75, 1.0, 0.625, 1.0, 0.0, 1.0, 0.125, 1.0, 0.125, 1.0, 0.0, 1.0, 0.875, 1.0, 1.0, 1.0, 1.0, 1.0, 0.875, 1.0, 0.375, 0.5, 0.25, 0.5, 0.25, 0.5, 0.375, 0.5, 0.25, 1.0, 0.375, 1.0, 0.375, 1.0, 0.25, 1.0, 0.625, 0.5, 0.5, 0.5, 0.5, 0.5, 0.625, 0.5, 0.5, 1.0, 0.625, 1.0, 0.625, 1.0, 0.5, 1.0, 0.875, 0.5, 0.75, 0.5, 0.75, 0.5, 0.875, 0.5, 0.25, 0.5, 0.125, 0.5, 0.125, 0.5, 0.25, 0.5, 0.75, 1.0, 0.875, 1.0, 0.875, 1.0, 0.75, 1.0, 0.25, 0.4439, 0.3871, 0.3871, 0.4197, 0.4197, 0.25, 0.49, 0.3871, 0.3871, 0.4439, 0.25, 0.49, 0.25, 0.4197, 0.4197, 0.4439, 0.25, 0.3871, 0.1129, 0.4197, 0.08029, 0.49, 0.25, 0.3871, 0.1129, 0.25, 0.05607, 0.25, 0.01, 0.4197, 0.08029, 0.25, 0.05607, 0.1129, 0.1129, 0.08029, 0.08029, 0.25, 0.01, 0.1129, 0.1129, 0.05607, 0.25, 0.01, 0.25, 0.08029, 0.08029, 0.05607, 0.25, 0.1129, 0.3871, 0.08029, 0.4197, 0.01, 0.25, 0.1129, 0.3871, 0.25, 0.4439, 0.25, 0.49, 0.08029, 0.4197, 0.2884, 0.2116, 0.3044, 0.25, 0.3044, 0.25, 0.2884, 0.2116, 0.05607, 0.25, 0.1129, 0.1129, 0.1129, 0.1129, 0.05607, 0.25, 0.25, 0.05607, 0.3871, 0.1129, 0.3871, 0.1129, 0.25, 0.05607, 0.4439, 0.25, 0.3871, 0.3871, 0.3871, 0.3871, 0.4439, 0.25, 0.1129, 0.3871, 0.05607, 0.25, 0.05607, 0.25, 0.1129, 0.3871, 0.1129, 0.1129, 0.25, 0.05607, 0.25, 0.05607, 0.1129, 0.1129, 0.3871, 0.1129, 0.4439, 0.25, 0.4439, 0.25, 0.3871, 0.1129, 0.3871, 0.3871, 0.25, 0.4439, 0.25, 0.4439, 0.3871, 0.3871, 0.25, 0.3044, 0.2884, 0.2884, 0.3871, 0.3871, 0.25, 0.4439, 0.2884, 0.2884, 0.3044, 0.25, 0.4439, 0.25, 0.3871, 0.3871, 0.3044, 0.25, 0.2884, 0.2116, 0.3871, 0.1129, 0.4439, 0.25, 0.2884, 0.2116, 0.25, 0.1956, 0.25, 0.05607, 0.3871, 0.1129, 0.25, 0.1956, 0.2116, 0.2116, 0.1129, 0.1129, 0.25, 0.05607, 0.2116, 0.2116, 0.1956, 0.25, 0.05607, 0.25, 0.1129, 0.1129, 0.1956, 0.25, 0.2116, 0.2884, 0.1129, 0.3871, 0.05607, 0.25, 0.2116, 0.2884, 0.25, 0.3044, 0.25, 0.4439, 0.1129, 0.3871, 0.2884, 0.2884, 0.25, 0.3044, 0.2116, 0.2884, 0.1956, 0.25, 0.2116, 0.2116, 0.25, 0.1956, 0.2884, 0.2116, 0.3044, 0.25, 0.2884, 0.2884, 0.25, 0.3044, 0.25, 0.3044, 0.2884, 0.2884, 0.25, 0.3044, 0.2116, 0.2884, 0.2116, 0.2884, 0.25, 0.3044, 0.1956, 0.25, 0.2116, 0.2116, 0.2116, 0.2116, 0.1956, 0.25, 0.25, 0.1956, 0.2884, 0.2116, 0.2884, 0.2116, 0.25, 0.1956, 0.3044, 0.25, 0.2884, 0.2884, 0.2884, 0.2884, 0.3044, 0.25, 0.2116, 0.2884, 0.1956, 0.25, 0.1956, 0.25, 0.2116, 0.2884, 0.2116, 0.2116, 0.25, 0.1956, 0.25, 0.1956, 0.2116, 0.2116])
me_cylinder_004.update()

# ---- objects
ob_light = bpy.data.objects.new('Light', light_light)
ob_camera = bpy.data.objects.new('Camera', cam_camera)
ob_cylinder_001 = bpy.data.objects.new('Cylinder.001', me_cylinder_003)
ob_plane = bpy.data.objects.new('Plane', me_plane)
ob_cylinder = bpy.data.objects.new('Cylinder', me_cylinder_004)

# ---- transforms, parenting, visibility, modifiers, constraints
ob_light.location = (4.076, 1.005, 5.904)
ob_light.rotation_euler = (0.6503, 0.05522, 1.866)
ob_light.lock_rotations_4d = False
ob_light.empty_display_type = 'ARROWS'
ob_light.color = (0.0, 0.0, 0.0, 0.0)
ob_light.lineart.crease_threshold = 0.0
ob_camera.location = (7.359, -6.926, 4.958)
ob_camera.rotation_euler = (1.109, 0.0, 0.8149)
ob_camera.lock_rotations_4d = False
ob_camera.empty_display_type = 'ARROWS'
ob_camera.color = (0.0, 0.0, 0.0, 0.0)
ob_camera.display_type = 'WIRE'
ob_camera.lineart.crease_threshold = 0.0
ob_cylinder_001.location = (0.2555, 0.002334, 1.149)
ob_plane.location = (0.0, 0.0, -1.31)
ob_plane.scale = (8.886, 8.886, 8.886)
ob_cylinder.location = (0.0, -2.281, 1.107)

# ---- collection membership
col_collection.objects.link(ob_light)
col_collection.objects.link(ob_camera)
col_collection.objects.link(ob_cylinder_001)
col_collection.objects.link(ob_plane)
col_collection.objects.link(ob_cylinder)

# ---- scene / render settings (as saved in the file)
scene.camera = ob_camera
scene.frame_start = 1; scene.frame_end = 250; scene.frame_set(1)
scene.render.engine = 'BLENDER_EEVEE_NEXT'
scene.cycles.sampling_pattern = 'TABULATED_SOBOL'
scene.eevee.ray_tracing_options.trace_max_roughness = 0.0
bpy.context.view_layer.update()
